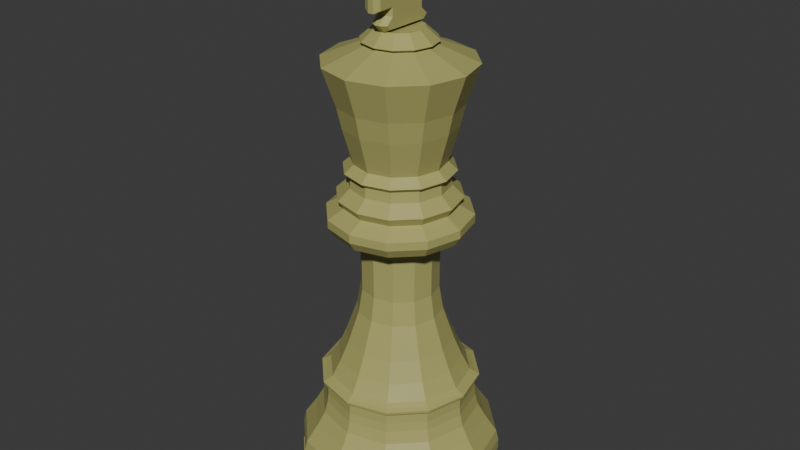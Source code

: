# Source: King_White.blend  (saved by Blender 5.0.119; exported with 4.5.12 LTS)
import bpy
from mathutils import Matrix  # noqa: F401  (used for matrix-valued properties, if any)

bpy.ops.wm.read_factory_settings(use_empty=True)
scene = bpy.context.scene
scene.name = 'Scene'

# ---- collections
col_collection = bpy.data.collections.new('Collection'); scene.collection.children.link(col_collection)

# ---- materials (node trees are filled in below, after node groups)
mat_white = bpy.data.materials.new('White')
mat_white.alpha_threshold = 0.0
mat_white.use_backface_culling_lightprobe_volume = False
mat_white.roughness = 0.5
mat_white.line_color = (0.0, 0.0, 0.0, 1.0)

# ---- material node trees
mat_white.use_nodes = True; mat_white.node_tree.nodes.clear()
_N = mat_white.node_tree.nodes; _L = mat_white.node_tree.links
n0 = _N.new('ShaderNodeOutputMaterial'); n0.name = 'Material Output'; n0.location = (200, 100)
n1 = _N.new('ShaderNodeBsdfPrincipled'); n1.name = 'Principled BSDF'; n1.location = (-200, 100)
n1.inputs[0].default_value = (0.4225, 0.4059, 0.1379, 1.0)
_L.new(n1.outputs[0], n0.inputs[0])
n0.is_active_output = True

# ---- world
world_world = bpy.data.worlds.new('World'); scene.world = world_world
world_world.use_nodes = True; world_world.node_tree.nodes.clear()
_N = world_world.node_tree.nodes; _L = world_world.node_tree.links
n0 = _N.new('ShaderNodeOutputWorld'); n0.name = 'World Output'; n0.location = (200, 100)
n1 = _N.new('ShaderNodeBackground'); n1.name = 'Background'; n1.location = (-200, 100)
n1.inputs[0].default_value = (0.05088, 0.05088, 0.05088, 1.0)
_L.new(n1.outputs[0], n0.inputs[0])
n0.is_active_output = True
world_world.color = (0.05088, 0.05088, 0.05088)
world_world.sun_shadow_jitter_overblur = 0.0

# ---- meshes
me_plane = bpy.data.meshes.new('Plane')
me_plane.from_pydata([(0.0, 0.0, 1.704), (0.0, 0.08302, 1.704), (0.0, 0.1283, 1.664), (0.0, 0.1132, 1.655), (0.0, 0.2566, 1.597), (0.0, 0.2113, 1.464), (0.0, 0.1943, 1.389), (0.0, 0.1585, 1.263), (0.0, 0.1906, 1.234), (0.0, 0.1698, 1.217), (0.0, 0.1736, 1.18), (0.0, 0.2151, 1.142), (0.0, 0.1962, 1.112), (0.0, 0.2509, 1.08), (0.0, 0.2509, 1.051), (0.0, 0.2283, 1.017), (0.0, 0.1434, 1.021), (0.0, 0.1585, 1.002), (0.0, 0.1459, 0.9865), (0.0, 0.138, 0.9534), (0.0, 0.1365, 0.8764), (0.0, 0.1365, 0.7962), (0.0, 0.1506, 0.7113), (0.0, 0.1915, 0.595), (0.0, 0.2214, 0.5258), (0.0, 0.2513, 0.4708), (0.0, 0.2701, 0.4597), (0.0, 0.2843, 0.4535), (0.0, 0.2827, 0.444), (0.0, 0.2686, 0.4314), (0.0, 0.2686, 0.3973), (0.0, 0.2723, 0.3655), (0.0, 0.2837, 0.323), (0.0, 0.3125, 0.2737), (0.0, 0.3535, 0.2138), (0.0, 0.3626, 0.1752), (0.0, 0.3633, 0.138), (0.0, 0.3474, 0.1153), (0.0, 0.3444, 0.0872), (0.0, 0.3671, 0.0872), (0.0, 0.3671, 0.01668), (0.0, 0.3444, 0.0), (0.0, 0.0, 0.0), (0.0, 0.0, 1.704), (-0.04151, 0.0719, 1.704), (-0.06415, 0.1111, 1.664), (-0.0566, 0.09804, 1.655), (-0.1283, 0.2222, 1.597), (-0.1057, 0.183, 1.464), (-0.09717, 0.1683, 1.389), (-0.07924, 0.1373, 1.263), (-0.09528, 0.165, 1.234), (-0.0849, 0.1471, 1.217), (-0.08679, 0.1503, 1.18), (-0.1075, 0.1863, 1.142), (-0.09811, 0.1699, 1.112), (-0.1255, 0.2173, 1.08), (-0.1255, 0.2173, 1.051), (-0.1141, 0.1977, 1.017), (-0.0717, 0.1242, 1.021), (-0.07924, 0.1373, 1.002), (-0.07296, 0.1264, 0.9865), (-0.06902, 0.1196, 0.9534), (-0.06824, 0.1182, 0.8764), (-0.06824, 0.1182, 0.7962), (-0.07531, 0.1304, 0.7113), (-0.09575, 0.1658, 0.595), (-0.1107, 0.1917, 0.5258), (-0.1256, 0.2176, 0.4708), (-0.1351, 0.2339, 0.4597), (-0.1421, 0.2462, 0.4535), (-0.1414, 0.2448, 0.444), (-0.1343, 0.2326, 0.4314), (-0.1343, 0.2326, 0.3973), (-0.1362, 0.2359, 0.3655), (-0.1419, 0.2457, 0.323), (-0.1563, 0.2707, 0.2737), (-0.1767, 0.3061, 0.2138), (-0.1813, 0.314, 0.1752), (-0.1817, 0.3147, 0.138), (-0.1737, 0.3009, 0.1153), (-0.1722, 0.2982, 0.0872), (-0.1836, 0.3179, 0.0872), (-0.1836, 0.3179, 0.01668), (-0.1722, 0.2982, 0.0), (0.0, 0.0, 0.0), (0.0, 0.0, 1.704), (-0.0719, 0.04151, 1.704), (-0.1111, 0.06415, 1.664), (-0.09804, 0.0566, 1.655), (-0.2222, 0.1283, 1.597), (-0.183, 0.1057, 1.464), (-0.1683, 0.09717, 1.389), (-0.1373, 0.07924, 1.263), (-0.165, 0.09528, 1.234), (-0.1471, 0.0849, 1.217), (-0.1503, 0.08679, 1.18), (-0.1863, 0.1075, 1.142), (-0.1699, 0.09811, 1.112), (-0.2173, 0.1255, 1.08), (-0.2173, 0.1255, 1.051), (-0.1977, 0.1141, 1.017), (-0.1242, 0.0717, 1.021), (-0.1373, 0.07924, 1.002), (-0.1264, 0.07296, 0.9865), (-0.1196, 0.06902, 0.9534), (-0.1182, 0.06824, 0.8764), (-0.1182, 0.06824, 0.7962), (-0.1304, 0.07531, 0.7113), (-0.1658, 0.09575, 0.595), (-0.1917, 0.1107, 0.5258), (-0.2176, 0.1256, 0.4708), (-0.2339, 0.1351, 0.4597), (-0.2462, 0.1421, 0.4535), (-0.2448, 0.1414, 0.444), (-0.2326, 0.1343, 0.4314), (-0.2326, 0.1343, 0.3973), (-0.2359, 0.1362, 0.3655), (-0.2457, 0.1419, 0.323), (-0.2707, 0.1563, 0.2737), (-0.3061, 0.1767, 0.2138), (-0.314, 0.1813, 0.1752), (-0.3147, 0.1817, 0.138), (-0.3009, 0.1737, 0.1153), (-0.2982, 0.1722, 0.0872), (-0.3179, 0.1836, 0.0872), (-0.3179, 0.1836, 0.01668), (-0.2982, 0.1722, 0.0), (0.0, 0.0, 0.0), (0.0, 0.0, 1.704), (-0.08302, 0.0, 1.704), (-0.1283, 0.0, 1.664), (-0.1132, 0.0, 1.655), (-0.2566, 5.96e-08, 1.597), (-0.2113, 5.96e-08, 1.464), (-0.1943, 5.96e-08, 1.389), (-0.1585, 0.0, 1.263), (-0.1906, 5.96e-08, 1.234), (-0.1698, 0.0, 1.217), (-0.1736, 5.96e-08, 1.18), (-0.2151, 5.96e-08, 1.142), (-0.1962, 0.0, 1.112), (-0.2509, 5.96e-08, 1.08), (-0.2509, 5.96e-08, 1.051), (-0.2283, 5.96e-08, 1.017), (-0.1434, 0.0, 1.021), (-0.1585, 0.0, 1.002), (-0.1459, 0.0, 0.9865), (-0.138, 0.0, 0.9534), (-0.1365, 0.0, 0.8764), (-0.1365, 0.0, 0.7962), (-0.1506, 0.0, 0.7113), (-0.1915, 0.0, 0.595), (-0.2214, 5.96e-08, 0.5258), (-0.2513, 5.96e-08, 0.4708), (-0.2701, 5.96e-08, 0.4597), (-0.2843, 5.96e-08, 0.4535), (-0.2827, 5.96e-08, 0.444), (-0.2686, 5.96e-08, 0.4314), (-0.2686, 5.96e-08, 0.3973), (-0.2723, 5.96e-08, 0.3655), (-0.2837, 5.96e-08, 0.323), (-0.3125, 5.96e-08, 0.2737), (-0.3535, 5.96e-08, 0.2138), (-0.3626, 5.96e-08, 0.1752), (-0.3633, 5.96e-08, 0.138), (-0.3474, 5.96e-08, 0.1153), (-0.3444, 5.96e-08, 0.0872), (-0.3671, 5.96e-08, 0.0872), (-0.3671, 5.96e-08, 0.01668), (-0.3444, 5.96e-08, 0.0), (0.0, 0.0, 0.0), (0.0, 0.0, 1.704), (-0.0719, -0.04151, 1.704), (-0.1111, -0.06415, 1.664), (-0.09804, -0.0566, 1.655), (-0.2222, -0.1283, 1.597), (-0.183, -0.1057, 1.464), (-0.1683, -0.09717, 1.389), (-0.1373, -0.07924, 1.263), (-0.165, -0.09528, 1.234), (-0.1471, -0.0849, 1.217), (-0.1503, -0.08679, 1.18), (-0.1863, -0.1075, 1.142), (-0.1699, -0.09811, 1.112), (-0.2173, -0.1255, 1.08), (-0.2173, -0.1255, 1.051), (-0.1977, -0.1141, 1.017), (-0.1242, -0.0717, 1.021), (-0.1373, -0.07924, 1.002), (-0.1264, -0.07296, 0.9865), (-0.1196, -0.06902, 0.9534), (-0.1182, -0.06824, 0.8764), (-0.1182, -0.06824, 0.7962), (-0.1304, -0.07531, 0.7113), (-0.1658, -0.09575, 0.595), (-0.1917, -0.1107, 0.5258), (-0.2176, -0.1256, 0.4708), (-0.2339, -0.1351, 0.4597), (-0.2462, -0.1421, 0.4535), (-0.2448, -0.1414, 0.444), (-0.2326, -0.1343, 0.4314), (-0.2326, -0.1343, 0.3973), (-0.2359, -0.1362, 0.3655), (-0.2457, -0.1419, 0.323), (-0.2707, -0.1563, 0.2737), (-0.3061, -0.1767, 0.2138), (-0.314, -0.1813, 0.1752), (-0.3147, -0.1817, 0.138), (-0.3009, -0.1737, 0.1153), (-0.2982, -0.1722, 0.0872), (-0.3179, -0.1836, 0.0872), (-0.3179, -0.1836, 0.01668), (-0.2982, -0.1722, 0.0), (0.0, 0.0, 0.0), (0.0, 0.0, 1.704), (-0.04151, -0.0719, 1.704), (-0.06415, -0.1111, 1.664), (-0.0566, -0.09804, 1.655), (-0.1283, -0.2222, 1.597), (-0.1057, -0.183, 1.464), (-0.09717, -0.1683, 1.389), (-0.07924, -0.1373, 1.263), (-0.09528, -0.165, 1.234), (-0.0849, -0.1471, 1.217), (-0.08679, -0.1503, 1.18), (-0.1075, -0.1863, 1.142), (-0.09811, -0.1699, 1.112), (-0.1255, -0.2173, 1.08), (-0.1255, -0.2173, 1.051), (-0.1141, -0.1977, 1.017), (-0.0717, -0.1242, 1.021), (-0.07924, -0.1373, 1.002), (-0.07296, -0.1264, 0.9865), (-0.06902, -0.1196, 0.9534), (-0.06824, -0.1182, 0.8764), (-0.06824, -0.1182, 0.7962), (-0.07531, -0.1304, 0.7113), (-0.09575, -0.1658, 0.595), (-0.1107, -0.1917, 0.5258), (-0.1256, -0.2176, 0.4708), (-0.1351, -0.2339, 0.4597), (-0.1421, -0.2462, 0.4535), (-0.1414, -0.2448, 0.444), (-0.1343, -0.2326, 0.4314), (-0.1343, -0.2326, 0.3973), (-0.1362, -0.2359, 0.3655), (-0.1419, -0.2457, 0.323), (-0.1563, -0.2707, 0.2737), (-0.1767, -0.3061, 0.2138), (-0.1813, -0.314, 0.1752), (-0.1817, -0.3147, 0.138), (-0.1737, -0.3009, 0.1153), (-0.1722, -0.2982, 0.0872), (-0.1836, -0.3179, 0.0872), (-0.1836, -0.3179, 0.01668), (-0.1722, -0.2982, 0.0), (0.0, 0.0, 0.0), (0.0, 0.0, 1.704), (-2.98e-08, -0.08302, 1.704), (-5.215e-08, -0.1283, 1.664), (-3.353e-08, -0.1132, 1.655), (-1.043e-07, -0.2566, 1.597), (-6.706e-08, -0.2113, 1.464), (-6.706e-08, -0.1943, 1.389), (-5.96e-08, -0.1585, 1.263), (-6.706e-08, -0.1906, 1.234), (-5.96e-08, -0.1698, 1.217), (-6.706e-08, -0.1736, 1.18), (-6.706e-08, -0.2151, 1.142), (-5.96e-08, -0.1962, 1.112), (-8.941e-08, -0.2509, 1.08), (-8.941e-08, -0.2509, 1.051), (-6.706e-08, -0.2283, 1.017), (-4.098e-08, -0.1434, 1.021), (-5.96e-08, -0.1585, 1.002), (-5.215e-08, -0.1459, 0.9865), (-4.098e-08, -0.138, 0.9534), (-4.47e-08, -0.1365, 0.8764), (-4.47e-08, -0.1365, 0.7962), (-5.215e-08, -0.1506, 0.7113), (-5.96e-08, -0.1915, 0.595), (-6.706e-08, -0.2214, 0.5258), (-8.196e-08, -0.2513, 0.4708), (-1.043e-07, -0.2701, 0.4597), (-8.941e-08, -0.2843, 0.4535), (-1.118e-07, -0.2827, 0.444), (-1.043e-07, -0.2686, 0.4314), (-1.043e-07, -0.2686, 0.3973), (-8.196e-08, -0.2723, 0.3655), (-8.196e-08, -0.2837, 0.323), (-1.043e-07, -0.3125, 0.2737), (-1.341e-07, -0.3535, 0.2138), (-1.341e-07, -0.3626, 0.1752), (-1.341e-07, -0.3633, 0.138), (-1.192e-07, -0.3474, 0.1153), (-1.341e-07, -0.3444, 0.0872), (-1.341e-07, -0.3671, 0.0872), (-1.341e-07, -0.3671, 0.01668), (-1.341e-07, -0.3444, 0.0), (0.0, 0.0, 0.0), (0.0, 0.0, 1.704), (0.04151, -0.0719, 1.704), (0.06415, -0.1111, 1.664), (0.0566, -0.09804, 1.655), (0.1283, -0.2222, 1.597), (0.1057, -0.183, 1.464), (0.09717, -0.1683, 1.389), (0.07924, -0.1373, 1.263), (0.09528, -0.165, 1.234), (0.0849, -0.1471, 1.217), (0.08679, -0.1503, 1.18), (0.1075, -0.1863, 1.142), (0.09811, -0.1699, 1.112), (0.1255, -0.2173, 1.08), (0.1255, -0.2173, 1.051), (0.1141, -0.1977, 1.017), (0.0717, -0.1242, 1.021), (0.07924, -0.1373, 1.002), (0.07295, -0.1264, 0.9865), (0.06902, -0.1196, 0.9534), (0.06824, -0.1182, 0.8764), (0.06824, -0.1182, 0.7962), (0.07531, -0.1304, 0.7113), (0.09575, -0.1658, 0.595), (0.1107, -0.1917, 0.5258), (0.1256, -0.2176, 0.4708), (0.1351, -0.2339, 0.4597), (0.1421, -0.2462, 0.4535), (0.1414, -0.2448, 0.444), (0.1343, -0.2326, 0.4314), (0.1343, -0.2326, 0.3973), (0.1362, -0.2359, 0.3655), (0.1419, -0.2457, 0.323), (0.1563, -0.2707, 0.2737), (0.1767, -0.3061, 0.2138), (0.1813, -0.314, 0.1752), (0.1817, -0.3147, 0.138), (0.1737, -0.3009, 0.1153), (0.1722, -0.2982, 0.0872), (0.1836, -0.3179, 0.0872), (0.1836, -0.3179, 0.01668), (0.1722, -0.2982, 0.0), (0.0, 0.0, 0.0), (0.0, 0.0, 1.704), (0.0719, -0.04151, 1.704), (0.1111, -0.06415, 1.664), (0.09804, -0.0566, 1.655), (0.2222, -0.1283, 1.597), (0.183, -0.1057, 1.464), (0.1683, -0.09717, 1.389), (0.1373, -0.07924, 1.263), (0.165, -0.09528, 1.234), (0.1471, -0.0849, 1.217), (0.1503, -0.08679, 1.18), (0.1863, -0.1075, 1.142), (0.1699, -0.09811, 1.112), (0.2173, -0.1255, 1.08), (0.2173, -0.1255, 1.051), (0.1977, -0.1141, 1.017), (0.1242, -0.0717, 1.021), (0.1373, -0.07924, 1.002), (0.1264, -0.07296, 0.9865), (0.1196, -0.06902, 0.9534), (0.1182, -0.06824, 0.8764), (0.1182, -0.06824, 0.7962), (0.1304, -0.07531, 0.7113), (0.1658, -0.09575, 0.595), (0.1917, -0.1107, 0.5258), (0.2176, -0.1256, 0.4708), (0.2339, -0.1351, 0.4597), (0.2462, -0.1421, 0.4535), (0.2448, -0.1414, 0.444), (0.2326, -0.1343, 0.4314), (0.2326, -0.1343, 0.3973), (0.2359, -0.1362, 0.3655), (0.2457, -0.1419, 0.323), (0.2707, -0.1563, 0.2737), (0.3061, -0.1767, 0.2138), (0.314, -0.1813, 0.1752), (0.3147, -0.1817, 0.138), (0.3009, -0.1737, 0.1153), (0.2982, -0.1722, 0.0872), (0.3179, -0.1836, 0.0872), (0.3179, -0.1836, 0.01668), (0.2982, -0.1722, 0.0), (0.0, 0.0, 0.0), (0.0, 0.0, 1.704), (0.08302, -5.96e-08, 1.704), (0.1283, -5.96e-08, 1.664), (0.1132, -5.96e-08, 1.655), (0.2566, -1.192e-07, 1.597), (0.2113, -1.192e-07, 1.464), (0.1943, -1.192e-07, 1.389), (0.1585, -1.192e-07, 1.263), (0.1906, -1.192e-07, 1.234), (0.1698, -1.192e-07, 1.217), (0.1736, -1.192e-07, 1.18), (0.2151, -1.192e-07, 1.142), (0.1962, -1.192e-07, 1.112), (0.2509, -1.192e-07, 1.08), (0.2509, -1.192e-07, 1.051), (0.2283, -1.192e-07, 1.017), (0.1434, -5.96e-08, 1.021), (0.1585, -1.192e-07, 1.002), (0.1459, -5.96e-08, 0.9865), (0.138, -5.96e-08, 0.9534), (0.1365, -5.96e-08, 0.8764), (0.1365, -5.96e-08, 0.7962), (0.1506, -5.96e-08, 0.7113), (0.1915, -1.192e-07, 0.595), (0.2214, -1.192e-07, 0.5258), (0.2513, -1.192e-07, 0.4708), (0.2701, -1.788e-07, 0.4597), (0.2843, -1.192e-07, 0.4535), (0.2827, -1.192e-07, 0.444), (0.2686, -1.192e-07, 0.4314), (0.2686, -1.192e-07, 0.3973), (0.2723, -1.192e-07, 0.3655), (0.2837, -1.192e-07, 0.323), (0.3125, -1.788e-07, 0.2737), (0.3535, -1.788e-07, 0.2138), (0.3626, -2.384e-07, 0.1752), (0.3633, -1.788e-07, 0.138), (0.3474, -1.788e-07, 0.1153), (0.3444, -1.788e-07, 0.0872), (0.3671, -2.384e-07, 0.0872), (0.3671, -2.384e-07, 0.01668), (0.3444, -1.788e-07, 0.0), (0.0, 0.0, 0.0), (0.0, 0.0, 1.704), (0.0719, 0.04151, 1.704), (0.1111, 0.06415, 1.664), (0.09804, 0.0566, 1.655), (0.2222, 0.1283, 1.597), (0.183, 0.1057, 1.464), (0.1683, 0.09717, 1.389), (0.1373, 0.07924, 1.263), (0.165, 0.09528, 1.234), (0.1471, 0.0849, 1.217), (0.1503, 0.08679, 1.18), (0.1863, 0.1075, 1.142), (0.1699, 0.09811, 1.112), (0.2173, 0.1255, 1.08), (0.2173, 0.1255, 1.051), (0.1977, 0.1141, 1.017), (0.1242, 0.0717, 1.021), (0.1373, 0.07924, 1.002), (0.1264, 0.07295, 0.9865), (0.1196, 0.06902, 0.9534), (0.1182, 0.06824, 0.8764), (0.1182, 0.06824, 0.7962), (0.1304, 0.07531, 0.7113), (0.1658, 0.09575, 0.595), (0.1917, 0.1107, 0.5258), (0.2176, 0.1256, 0.4708), (0.2339, 0.1351, 0.4597), (0.2462, 0.1421, 0.4535), (0.2448, 0.1414, 0.444), (0.2326, 0.1343, 0.4314), (0.2326, 0.1343, 0.3973), (0.2359, 0.1362, 0.3655), (0.2457, 0.1419, 0.323), (0.2707, 0.1563, 0.2737), (0.3061, 0.1767, 0.2138), (0.314, 0.1813, 0.1752), (0.3147, 0.1817, 0.138), (0.3009, 0.1737, 0.1153), (0.2982, 0.1722, 0.0872), (0.3179, 0.1836, 0.0872), (0.3179, 0.1836, 0.01668), (0.2982, 0.1722, 0.0), (0.0, 0.0, 0.0), (0.0, 0.0, 1.704), (0.04151, 0.0719, 1.704), (0.06415, 0.1111, 1.664), (0.0566, 0.09804, 1.655), (0.1283, 0.2222, 1.597), (0.1057, 0.183, 1.464), (0.09717, 0.1683, 1.389), (0.07924, 0.1373, 1.263), (0.09528, 0.165, 1.234), (0.0849, 0.1471, 1.217), (0.08679, 0.1503, 1.18), (0.1075, 0.1863, 1.142), (0.09811, 0.1699, 1.112), (0.1255, 0.2173, 1.08), (0.1255, 0.2173, 1.051), (0.1141, 0.1977, 1.017), (0.0717, 0.1242, 1.021), (0.07924, 0.1373, 1.002), (0.07296, 0.1264, 0.9865), (0.06902, 0.1196, 0.9534), (0.06824, 0.1182, 0.8764), (0.06824, 0.1182, 0.7962), (0.07531, 0.1304, 0.7113), (0.09575, 0.1658, 0.595), (0.1107, 0.1917, 0.5258), (0.1256, 0.2176, 0.4708), (0.1351, 0.2339, 0.4597), (0.1421, 0.2462, 0.4535), (0.1414, 0.2448, 0.444), (0.1343, 0.2326, 0.4314), (0.1343, 0.2326, 0.3973), (0.1362, 0.2359, 0.3655), (0.1419, 0.2457, 0.323), (0.1563, 0.2707, 0.2737), (0.1767, 0.3061, 0.2138), (0.1813, 0.314, 0.1752), (0.1817, 0.3147, 0.138), (0.1737, 0.3009, 0.1153), (0.1722, 0.2982, 0.0872), (0.1836, 0.3179, 0.0872), (0.1836, 0.3179, 0.01668), (0.1722, 0.2982, 0.0), (0.0, 0.0, 0.0), (0.03, 0.07376, 1.888), (0.03, 0.04436, 1.902), (-0.03, 0.07376, 1.888), (-0.03, 0.04436, 1.902), (0.009652, 0.07858, 1.771), (0.03, 0.06823, 1.782), (0.009652, 0.07858, 1.755), (0.03, 0.06823, 1.751), (0.009652, 0.1083, 1.729), (0.03, 0.09314, 1.729), (0.009652, 0.08302, 1.704), (0.03, 0.07873, 1.714), (0.03, 0.1238, 1.782), (0.009652, 0.1342, 1.771), (0.009652, 0.1342, 1.888), (0.03, 0.1238, 1.888), (0.03, 0.05904, 1.903), (0.009652, 0.07463, 1.904), (0.03, 0.07954, 1.923), (0.009652, 0.0878, 1.916), (0.03, 0.08948, 1.94), (0.009652, 0.09833, 1.935), (0.03, 0.09622, 1.951), (0.009652, 0.1062, 1.947), (0.03, 0.09799, 1.966), (0.009652, 0.1084, 1.966), (0.03, 0.0967, 1.975), (0.009652, 0.1067, 1.979), (0.03, 0.09095, 1.985), (0.009652, 0.09921, 1.992), (0.03, 0.07226, 2.003), (0.009652, 0.07814, 2.012), (0.03, 0.05062, 2.013), (0.009652, 0.05401, 2.023), (0.03, 0.02377, 2.02), (0.009652, 0.0268, 2.03), (0.03, 0.009231, 2.025), (0.009652, 0.01145, 2.035), (0.009652, -0.0008408, 2.036), (0.03, -0.0008408, 2.026), (0.03, -0.0008408, 1.714), (0.009652, -0.0008408, 1.704), (-0.03, 0.06823, 1.782), (-0.009652, 0.07858, 1.771), (-0.03, 0.06823, 1.751), (-0.009652, 0.07858, 1.755), (-0.03, 0.09314, 1.729), (-0.009652, 0.1083, 1.729), (-0.03, 0.07873, 1.714), (-0.009652, 0.08302, 1.704), (-0.009652, 0.1342, 1.771), (-0.03, 0.1238, 1.782), (-0.03, 0.1238, 1.888), (-0.009652, 0.1342, 1.888), (-0.009652, 0.07463, 1.904), (-0.03, 0.05904, 1.903), (-0.009652, 0.0878, 1.916), (-0.03, 0.07954, 1.923), (-0.009652, 0.09833, 1.935), (-0.03, 0.08948, 1.94), (-0.009652, 0.1062, 1.947), (-0.03, 0.09622, 1.951), (-0.009652, 0.1084, 1.966), (-0.03, 0.09799, 1.966), (-0.009652, 0.1067, 1.979), (-0.03, 0.0967, 1.975), (-0.009652, 0.09921, 1.992), (-0.03, 0.09095, 1.985), (-0.009652, 0.07814, 2.012), (-0.03, 0.07226, 2.003), (-0.009652, 0.05401, 2.023), (-0.03, 0.05062, 2.013), (-0.009652, 0.0268, 2.03), (-0.03, 0.02377, 2.02), (-0.009652, 0.01145, 2.035), (-0.03, 0.009231, 2.025), (-0.03, -0.0008408, 2.026), (-0.009652, -0.0008408, 2.036), (-0.009652, -0.0008408, 1.704), (-0.03, -0.0008408, 1.714), (0.03, -0.07544, 1.888), (0.03, -0.04604, 1.902), (-0.03, -0.07544, 1.888), (-0.03, -0.04604, 1.902), (0.009652, -0.08026, 1.771), (0.03, -0.06992, 1.782), (0.009652, -0.08026, 1.755), (0.03, -0.06992, 1.751), (0.009652, -0.11, 1.729), (0.03, -0.09482, 1.729), (0.009652, -0.0847, 1.704), (0.03, -0.08041, 1.714), (0.03, -0.1255, 1.782), (0.009652, -0.1359, 1.771), (0.009652, -0.1359, 1.888), (0.03, -0.1255, 1.888), (0.03, -0.06072, 1.903), (0.009652, -0.07631, 1.904), (0.03, -0.08123, 1.923), (0.009652, -0.08948, 1.916), (0.03, -0.09116, 1.94), (0.009652, -0.1, 1.935), (0.03, -0.0979, 1.951), (0.009652, -0.1079, 1.947), (0.03, -0.09967, 1.966), (0.009652, -0.1101, 1.966), (0.03, -0.09838, 1.975), (0.009652, -0.1083, 1.979), (0.03, -0.09263, 1.985), (0.009652, -0.1009, 1.992), (0.03, -0.07394, 2.003), (0.009652, -0.07983, 2.012), (0.03, -0.0523, 2.013), (0.009652, -0.05569, 2.023), (0.03, -0.02546, 2.02), (0.009652, -0.02849, 2.03), (0.03, -0.01091, 2.025), (0.009652, -0.01313, 2.035), (-0.03, -0.06992, 1.782), (-0.009652, -0.08026, 1.771), (-0.03, -0.06992, 1.751), (-0.009652, -0.08026, 1.755), (-0.03, -0.09482, 1.729), (-0.009652, -0.11, 1.729), (-0.03, -0.08041, 1.714), (-0.009652, -0.0847, 1.704), (-0.009652, -0.1359, 1.771), (-0.03, -0.1255, 1.782), (-0.03, -0.1255, 1.888), (-0.009652, -0.1359, 1.888), (-0.009652, -0.07631, 1.904), (-0.03, -0.06072, 1.903), (-0.009652, -0.08948, 1.916), (-0.03, -0.08123, 1.923), (-0.009652, -0.1, 1.935), (-0.03, -0.09116, 1.94), (-0.009652, -0.1079, 1.947), (-0.03, -0.0979, 1.951), (-0.009652, -0.1101, 1.966), (-0.03, -0.09967, 1.966), (-0.009652, -0.1083, 1.979), (-0.03, -0.09838, 1.975), (-0.009652, -0.1009, 1.992), (-0.03, -0.09263, 1.985), (-0.009652, -0.07983, 2.012), (-0.03, -0.07394, 2.003), (-0.009652, -0.05569, 2.023), (-0.03, -0.0523, 2.013), (-0.009652, -0.02849, 2.03), (-0.03, -0.02546, 2.02), (-0.009652, -0.01313, 2.035), (-0.03, -0.01091, 2.025)], [], [(2, 3, 46, 45), (29, 30, 73, 72), (16, 17, 60, 59), (3, 4, 47, 46), (30, 31, 74, 73), (17, 18, 61, 60), (4, 5, 48, 47), (31, 32, 75, 74), (18, 19, 62, 61), (5, 6, 49, 48), (32, 33, 76, 75), (19, 20, 63, 62), (6, 7, 50, 49), (33, 34, 77, 76), (20, 21, 64, 63), (7, 8, 51, 50), (34, 35, 78, 77), (21, 22, 65, 64), (8, 9, 52, 51), (35, 36, 79, 78), (22, 23, 66, 65), (9, 10, 53, 52), (36, 37, 80, 79), (23, 24, 67, 66), (10, 11, 54, 53), (37, 38, 81, 80), (24, 25, 68, 67), (11, 12, 55, 54), (38, 39, 82, 81), (25, 26, 69, 68), (12, 13, 56, 55), (39, 40, 83, 82), (26, 27, 70, 69), (13, 14, 57, 56), (40, 41, 84, 83), (0, 1, 44, 43), (27, 28, 71, 70), (14, 15, 58, 57), (41, 42, 85, 84), (1, 2, 45, 44), (28, 29, 72, 71), (15, 16, 59, 58), (43, 44, 87, 86), (70, 71, 114, 113), (57, 58, 101, 100), (84, 85, 128, 127), (44, 45, 88, 87), (71, 72, 115, 114), (58, 59, 102, 101), (45, 46, 89, 88), (72, 73, 116, 115), (59, 60, 103, 102), (46, 47, 90, 89), (73, 74, 117, 116), (60, 61, 104, 103), (47, 48, 91, 90), (74, 75, 118, 117), (61, 62, 105, 104), (48, 49, 92, 91), (75, 76, 119, 118), (62, 63, 106, 105), (49, 50, 93, 92), (76, 77, 120, 119), (63, 64, 107, 106), (50, 51, 94, 93), (77, 78, 121, 120), (64, 65, 108, 107), (51, 52, 95, 94), (78, 79, 122, 121), (65, 66, 109, 108), (52, 53, 96, 95), (79, 80, 123, 122), (66, 67, 110, 109), (53, 54, 97, 96), (80, 81, 124, 123), (67, 68, 111, 110), (54, 55, 98, 97), (81, 82, 125, 124), (68, 69, 112, 111), (55, 56, 99, 98), (82, 83, 126, 125), (69, 70, 113, 112), (56, 57, 100, 99), (83, 84, 127, 126), (95, 96, 139, 138), (122, 123, 166, 165), (109, 110, 153, 152), (96, 97, 140, 139), (123, 124, 167, 166), (110, 111, 154, 153), (97, 98, 141, 140), (124, 125, 168, 167), (111, 112, 155, 154), (98, 99, 142, 141), (125, 126, 169, 168), (112, 113, 156, 155), (99, 100, 143, 142), (126, 127, 170, 169), (86, 87, 130, 129), (113, 114, 157, 156), (100, 101, 144, 143), (127, 128, 171, 170), (87, 88, 131, 130), (114, 115, 158, 157), (101, 102, 145, 144), (88, 89, 132, 131), (115, 116, 159, 158), (102, 103, 146, 145), (89, 90, 133, 132), (116, 117, 160, 159), (103, 104, 147, 146), (90, 91, 134, 133), (117, 118, 161, 160), (104, 105, 148, 147), (91, 92, 135, 134), (118, 119, 162, 161), (105, 106, 149, 148), (92, 93, 136, 135), (119, 120, 163, 162), (106, 107, 150, 149), (93, 94, 137, 136), (120, 121, 164, 163), (107, 108, 151, 150), (94, 95, 138, 137), (121, 122, 165, 164), (108, 109, 152, 151), (160, 161, 204, 203), (147, 148, 191, 190), (134, 135, 178, 177), (161, 162, 205, 204), (148, 149, 192, 191), (135, 136, 179, 178), (162, 163, 206, 205), (149, 150, 193, 192), (136, 137, 180, 179), (163, 164, 207, 206), (150, 151, 194, 193), (137, 138, 181, 180), (164, 165, 208, 207), (151, 152, 195, 194), (138, 139, 182, 181), (165, 166, 209, 208), (152, 153, 196, 195), (139, 140, 183, 182), (166, 167, 210, 209), (153, 154, 197, 196), (140, 141, 184, 183), (167, 168, 211, 210), (154, 155, 198, 197), (141, 142, 185, 184), (168, 169, 212, 211), (155, 156, 199, 198), (142, 143, 186, 185), (169, 170, 213, 212), (129, 130, 173, 172), (156, 157, 200, 199), (143, 144, 187, 186), (170, 171, 214, 213), (130, 131, 174, 173), (157, 158, 201, 200), (144, 145, 188, 187), (131, 132, 175, 174), (158, 159, 202, 201), (145, 146, 189, 188), (132, 133, 176, 175), (159, 160, 203, 202), (146, 147, 190, 189), (133, 134, 177, 176), (185, 186, 229, 228), (212, 213, 256, 255), (172, 173, 216, 215), (199, 200, 243, 242), (186, 187, 230, 229), (213, 214, 257, 256), (173, 174, 217, 216), (200, 201, 244, 243), (187, 188, 231, 230), (174, 175, 218, 217), (201, 202, 245, 244), (188, 189, 232, 231), (175, 176, 219, 218), (202, 203, 246, 245), (189, 190, 233, 232), (176, 177, 220, 219), (203, 204, 247, 246), (190, 191, 234, 233), (177, 178, 221, 220), (204, 205, 248, 247), (191, 192, 235, 234), (178, 179, 222, 221), (205, 206, 249, 248), (192, 193, 236, 235), (179, 180, 223, 222), (206, 207, 250, 249), (193, 194, 237, 236), (180, 181, 224, 223), (207, 208, 251, 250), (194, 195, 238, 237), (181, 182, 225, 224), (208, 209, 252, 251), (195, 196, 239, 238), (182, 183, 226, 225), (209, 210, 253, 252), (196, 197, 240, 239), (183, 184, 227, 226), (210, 211, 254, 253), (197, 198, 241, 240), (184, 185, 228, 227), (211, 212, 255, 254), (198, 199, 242, 241), (237, 238, 281, 280), (224, 225, 268, 267), (251, 252, 295, 294), (238, 239, 282, 281), (225, 226, 269, 268), (252, 253, 296, 295), (239, 240, 283, 282), (226, 227, 270, 269), (253, 254, 297, 296), (240, 241, 284, 283), (227, 228, 271, 270), (254, 255, 298, 297), (241, 242, 285, 284), (228, 229, 272, 271), (255, 256, 299, 298), (215, 216, 259, 258), (242, 243, 286, 285), (229, 230, 273, 272), (256, 257, 300, 299), (216, 217, 260, 259), (243, 244, 287, 286), (230, 231, 274, 273), (217, 218, 261, 260), (244, 245, 288, 287), (231, 232, 275, 274), (218, 219, 262, 261), (245, 246, 289, 288), (232, 233, 276, 275), (219, 220, 263, 262), (246, 247, 290, 289), (233, 234, 277, 276), (220, 221, 264, 263), (247, 248, 291, 290), (234, 235, 278, 277), (221, 222, 265, 264), (248, 249, 292, 291), (235, 236, 279, 278), (222, 223, 266, 265), (249, 250, 293, 292), (236, 237, 280, 279), (223, 224, 267, 266), (250, 251, 294, 293), (262, 263, 306, 305), (289, 290, 333, 332), (276, 277, 320, 319), (263, 264, 307, 306), (290, 291, 334, 333), (277, 278, 321, 320), (264, 265, 308, 307), (291, 292, 335, 334), (278, 279, 322, 321), (265, 266, 309, 308), (292, 293, 336, 335), (279, 280, 323, 322), (266, 267, 310, 309), (293, 294, 337, 336), (280, 281, 324, 323), (267, 268, 311, 310), (294, 295, 338, 337), (281, 282, 325, 324), (268, 269, 312, 311), (295, 296, 339, 338), (282, 283, 326, 325), (269, 270, 313, 312), (296, 297, 340, 339), (283, 284, 327, 326), (270, 271, 314, 313), (297, 298, 341, 340), (284, 285, 328, 327), (271, 272, 315, 314), (298, 299, 342, 341), (258, 259, 302, 301), (285, 286, 329, 328), (272, 273, 316, 315), (299, 300, 343, 342), (259, 260, 303, 302), (286, 287, 330, 329), (273, 274, 317, 316), (260, 261, 304, 303), (287, 288, 331, 330), (274, 275, 318, 317), (261, 262, 305, 304), (288, 289, 332, 331), (275, 276, 319, 318), (327, 328, 371, 370), (314, 315, 358, 357), (341, 342, 385, 384), (301, 302, 345, 344), (328, 329, 372, 371), (315, 316, 359, 358), (342, 343, 386, 385), (302, 303, 346, 345), (329, 330, 373, 372), (316, 317, 360, 359), (303, 304, 347, 346), (330, 331, 374, 373), (317, 318, 361, 360), (304, 305, 348, 347), (331, 332, 375, 374), (318, 319, 362, 361), (305, 306, 349, 348), (332, 333, 376, 375), (319, 320, 363, 362), (306, 307, 350, 349), (333, 334, 377, 376), (320, 321, 364, 363), (307, 308, 351, 350), (334, 335, 378, 377), (321, 322, 365, 364), (308, 309, 352, 351), (335, 336, 379, 378), (322, 323, 366, 365), (309, 310, 353, 352), (336, 337, 380, 379), (323, 324, 367, 366), (310, 311, 354, 353), (337, 338, 381, 380), (324, 325, 368, 367), (311, 312, 355, 354), (338, 339, 382, 381), (325, 326, 369, 368), (312, 313, 356, 355), (339, 340, 383, 382), (326, 327, 370, 369), (313, 314, 357, 356), (340, 341, 384, 383), (352, 353, 396, 395), (379, 380, 423, 422), (366, 367, 410, 409), (353, 354, 397, 396), (380, 381, 424, 423), (367, 368, 411, 410), (354, 355, 398, 397), (381, 382, 425, 424), (368, 369, 412, 411), (355, 356, 399, 398), (382, 383, 426, 425), (369, 370, 413, 412), (356, 357, 400, 399), (383, 384, 427, 426), (370, 371, 414, 413), (357, 358, 401, 400), (384, 385, 428, 427), (344, 345, 388, 387), (371, 372, 415, 414), (358, 359, 402, 401), (385, 386, 429, 428), (345, 346, 389, 388), (372, 373, 416, 415), (359, 360, 403, 402), (346, 347, 390, 389), (373, 374, 417, 416), (360, 361, 404, 403), (347, 348, 391, 390), (374, 375, 418, 417), (361, 362, 405, 404), (348, 349, 392, 391), (375, 376, 419, 418), (362, 363, 406, 405), (349, 350, 393, 392), (376, 377, 420, 419), (363, 364, 407, 406), (350, 351, 394, 393), (377, 378, 421, 420), (364, 365, 408, 407), (351, 352, 395, 394), (378, 379, 422, 421), (365, 366, 409, 408), (404, 405, 448, 447), (391, 392, 435, 434), (418, 419, 462, 461), (405, 406, 449, 448), (392, 393, 436, 435), (419, 420, 463, 462), (406, 407, 450, 449), (393, 394, 437, 436), (420, 421, 464, 463), (407, 408, 451, 450), (394, 395, 438, 437), (421, 422, 465, 464), (408, 409, 452, 451), (395, 396, 439, 438), (422, 423, 466, 465), (409, 410, 453, 452), (396, 397, 440, 439), (423, 424, 467, 466), (410, 411, 454, 453), (397, 398, 441, 440), (424, 425, 468, 467), (411, 412, 455, 454), (398, 399, 442, 441), (425, 426, 469, 468), (412, 413, 456, 455), (399, 400, 443, 442), (426, 427, 470, 469), (413, 414, 457, 456), (400, 401, 444, 443), (427, 428, 471, 470), (387, 388, 431, 430), (414, 415, 458, 457), (401, 402, 445, 444), (428, 429, 472, 471), (388, 389, 432, 431), (415, 416, 459, 458), (402, 403, 446, 445), (389, 390, 433, 432), (416, 417, 460, 459), (403, 404, 447, 446), (390, 391, 434, 433), (417, 418, 461, 460), (469, 470, 513, 512), (456, 457, 500, 499), (443, 444, 487, 486), (470, 471, 514, 513), (430, 431, 474, 473), (457, 458, 501, 500), (444, 445, 488, 487), (471, 472, 515, 514), (431, 432, 475, 474), (458, 459, 502, 501), (445, 446, 489, 488), (432, 433, 476, 475), (459, 460, 503, 502), (446, 447, 490, 489), (433, 434, 477, 476), (460, 461, 504, 503), (447, 448, 491, 490), (434, 435, 478, 477), (461, 462, 505, 504), (448, 449, 492, 491), (435, 436, 479, 478), (462, 463, 506, 505), (449, 450, 493, 492), (436, 437, 480, 479), (463, 464, 507, 506), (450, 451, 494, 493), (437, 438, 481, 480), (464, 465, 508, 507), (451, 452, 495, 494), (438, 439, 482, 481), (465, 466, 509, 508), (452, 453, 496, 495), (439, 440, 483, 482), (466, 467, 510, 509), (453, 454, 497, 496), (440, 441, 484, 483), (467, 468, 511, 510), (454, 455, 498, 497), (441, 442, 485, 484), (468, 469, 512, 511), (455, 456, 499, 498), (442, 443, 486, 485), (494, 495, 22, 21), (481, 482, 9, 8), (508, 509, 36, 35), (495, 496, 23, 22), (482, 483, 10, 9), (509, 510, 37, 36), (496, 497, 24, 23), (483, 484, 11, 10), (510, 511, 38, 37), (497, 498, 25, 24), (484, 485, 12, 11), (511, 512, 39, 38), (498, 499, 26, 25), (485, 486, 13, 12), (512, 513, 40, 39), (499, 500, 27, 26), (486, 487, 14, 13), (513, 514, 41, 40), (473, 474, 1, 0), (500, 501, 28, 27), (487, 488, 15, 14), (514, 515, 42, 41), (474, 475, 2, 1), (501, 502, 29, 28), (488, 489, 16, 15), (475, 476, 3, 2), (502, 503, 30, 29), (489, 490, 17, 16), (476, 477, 4, 3), (503, 504, 31, 30), (490, 491, 18, 17), (477, 478, 5, 4), (504, 505, 32, 31), (491, 492, 19, 18), (478, 479, 6, 5), (505, 506, 33, 32), (492, 493, 20, 19), (479, 480, 7, 6), (506, 507, 34, 33), (493, 494, 21, 20), (480, 481, 8, 7), (507, 508, 35, 34), (516, 517, 519, 518), (521, 528, 529, 520), (523, 521, 520, 522), (525, 523, 522, 524), (527, 525, 524, 526), (528, 531, 530, 529), (532, 534, 535, 533), (534, 536, 537, 535), (536, 538, 539, 537), (538, 540, 541, 539), (540, 542, 543, 541), (542, 544, 545, 543), (544, 546, 547, 545), (546, 548, 549, 547), (548, 550, 551, 549), (550, 552, 553, 551), (552, 555, 554, 553), (556, 527, 526, 557), (559, 566, 567, 558), (561, 559, 558, 560), (563, 561, 560, 562), (565, 563, 562, 564), (566, 569, 568, 567), (570, 572, 573, 571), (572, 574, 575, 573), (574, 576, 577, 575), (576, 578, 579, 577), (578, 580, 581, 579), (580, 582, 583, 581), (582, 584, 585, 583), (584, 586, 587, 585), (586, 588, 589, 587), (588, 590, 591, 589), (590, 593, 592, 591), (594, 565, 564, 595), (521, 523, 525, 527, 556, 555, 552, 550, 548, 546, 544, 542, 540, 538, 536, 534, 532, 517, 516, 531, 528), (522, 520, 559, 561), (520, 529, 566, 559), (524, 522, 561, 563), (526, 524, 563, 565), (557, 526, 565, 594), (529, 530, 569, 566), (530, 531, 516, 518, 568, 569), (533, 535, 572, 570), (517, 532, 533, 570, 571, 519), (535, 537, 574, 572), (537, 539, 576, 574), (539, 541, 578, 576), (541, 543, 580, 578), (543, 545, 582, 580), (545, 547, 584, 582), (547, 549, 586, 584), (549, 551, 588, 586), (551, 553, 590, 588), (553, 554, 593, 590), (558, 567, 568, 518, 519, 571, 573, 575, 577, 579, 581, 583, 585, 587, 589, 591, 592, 595, 564, 562, 560), (596, 598, 599, 597), (601, 600, 609, 608), (603, 602, 600, 601), (605, 604, 602, 603), (607, 606, 604, 605), (608, 609, 610, 611), (612, 613, 615, 614), (614, 615, 617, 616), (616, 617, 619, 618), (618, 619, 621, 620), (620, 621, 623, 622), (622, 623, 625, 624), (624, 625, 627, 626), (626, 627, 629, 628), (628, 629, 631, 630), (630, 631, 633, 632), (632, 633, 554, 555), (556, 557, 606, 607), (635, 634, 643, 642), (637, 636, 634, 635), (639, 638, 636, 637), (641, 640, 638, 639), (642, 643, 644, 645), (646, 647, 649, 648), (648, 649, 651, 650), (650, 651, 653, 652), (652, 653, 655, 654), (654, 655, 657, 656), (656, 657, 659, 658), (658, 659, 661, 660), (660, 661, 663, 662), (662, 663, 665, 664), (664, 665, 667, 666), (666, 667, 592, 593), (594, 595, 640, 641), (601, 608, 611, 596, 597, 612, 614, 616, 618, 620, 622, 624, 626, 628, 630, 632, 555, 556, 607, 605, 603), (602, 637, 635, 600), (600, 635, 642, 609), (604, 639, 637, 602), (606, 641, 639, 604), (557, 594, 641, 606), (609, 642, 645, 610), (610, 645, 644, 598, 596, 611), (613, 646, 648, 615), (597, 599, 647, 646, 613, 612), (615, 648, 650, 617), (617, 650, 652, 619), (619, 652, 654, 621), (621, 654, 656, 623), (623, 656, 658, 625), (625, 658, 660, 627), (627, 660, 662, 629), (629, 662, 664, 631), (631, 664, 666, 633), (633, 666, 593, 554), (634, 636, 638, 640, 595, 592, 667, 665, 663, 661, 659, 657, 655, 653, 651, 649, 647, 599, 598, 644, 643)])
_uv = me_plane.uv_layers.new(name='UVMap')
_uv.uv.foreach_set('vector', [0.0, 0.0, 0.0, 0.0, 0.0, 0.0, 0.0, 0.0, 0.0, 0.0, 0.0, 0.0, 0.0, 0.0, 0.0, 0.0, 0.0, 0.0, 0.0, 0.0, 0.0, 0.0, 0.0, 0.0, 0.0, 0.0, 0.0, 0.0, 0.0, 0.0, 0.0, 0.0, 0.0, 0.0, 0.0, 0.0, 0.0, 0.0, 0.0, 0.0, 0.0, 0.0, 0.0, 0.0, 0.0, 0.0, 0.0, 0.0, 0.0, 0.0, 0.0, 0.0, 0.0, 0.0, 0.0, 0.0, 0.0, 0.0, 0.0, 0.0, 0.0, 0.0, 0.0, 0.0, 0.0, 0.0, 0.0, 0.0, 0.0, 0.0, 0.0, 0.0, 0.0, 0.0, 0.0, 0.0, 0.0, 0.0, 0.0, 0.0, 0.0, 0.0, 0.0, 0.0, 0.0, 0.0, 0.0, 0.0, 0.0, 0.0, 0.0, 0.0, 0.0, 0.0, 0.0, 0.0, 0.0, 0.0, 0.0, 0.0, 0.0, 0.0, 0.0, 0.0, 0.0, 0.0, 0.0, 0.0, 0.0, 0.0, 0.0, 0.0, 0.0, 0.0, 0.0, 0.0, 0.0, 0.0, 0.0, 0.0, 0.0, 0.0, 0.0, 0.0, 0.0, 0.0, 0.0, 0.0, 0.0, 0.0, 0.0, 0.0, 0.0, 0.0, 0.0, 0.0, 0.0, 0.0, 0.0, 0.0, 0.0, 0.0, 0.0, 0.0, 0.0, 0.0, 0.0, 0.0, 0.0, 0.0, 0.0, 0.0, 0.0, 0.0, 0.0, 0.0, 0.0, 0.0, 0.0, 0.0, 0.0, 0.0, 0.0, 0.0, 0.0, 0.0, 0.0, 0.0, 0.0, 0.0, 0.0, 0.0, 0.0, 0.0, 0.0, 0.0, 0.0, 0.0, 0.0, 0.0, 0.0, 0.0, 0.0, 0.0, 0.0, 0.0, 0.0, 0.0, 0.0, 0.0, 0.0, 0.0, 0.0, 0.0, 0.0, 0.0, 0.0, 0.0, 0.0, 0.0, 0.0, 0.0, 0.0, 0.0, 0.0, 0.0, 0.0, 0.0, 0.0, 0.0, 0.0, 0.0, 0.0, 0.0, 0.0, 0.0, 0.0, 0.0, 0.0, 0.0, 0.0, 0.0, 0.0, 0.0, 0.0, 0.0, 0.0, 0.0, 0.0, 0.0, 0.0, 0.0, 0.0, 0.0, 0.0, 0.0, 0.0, 0.0, 0.0, 0.0, 0.0, 0.0, 0.0, 0.0, 0.0, 0.0, 0.0, 0.0, 0.0, 0.0, 0.0, 0.0, 0.0, 0.0, 0.0, 0.0, 0.0, 0.0, 0.0, 0.0, 0.0, 0.0, 0.0, 0.0, 0.0, 0.0, 0.0, 0.0, 0.0, 0.0, 0.0, 0.0, 0.0, 0.0, 0.0, 0.0, 0.0, 0.0, 0.0, 0.0, 0.0, 0.0, 0.0, 0.0, 0.0, 0.0, 0.0, 0.0, 0.0, 0.0, 0.0, 0.0, 0.0, 0.0, 0.0, 0.0, 0.0, 0.0, 0.0, 0.0, 0.0, 0.0, 0.0, 0.0, 0.0, 0.0, 0.0, 0.0, 0.0, 0.0, 0.0, 0.0, 0.0, 0.0, 0.0, 0.0, 0.0, 0.0, 0.0, 0.0, 0.0, 0.0, 0.0, 0.0, 0.0, 0.0, 0.0, 0.0, 0.0, 0.0, 0.0, 0.0, 0.0, 0.0, 0.0, 0.0, 0.0, 0.0, 0.0, 0.0, 0.0, 0.0, 0.0, 0.0, 0.0, 0.0, 0.0, 0.0, 0.0, 0.0, 0.0, 0.0, 0.0, 0.0, 0.0, 0.0, 0.0, 0.0, 0.0, 0.0, 0.0, 0.0, 0.0, 0.0, 0.0, 0.0, 0.0, 0.0, 0.0, 0.0, 0.0, 0.0, 0.0, 0.0, 0.0, 0.0, 0.0, 0.0, 0.0, 0.0, 0.0, 0.0, 0.0, 0.0, 0.0, 0.0, 0.0, 0.0, 0.0, 0.0, 0.0, 0.0, 0.0, 0.0, 0.0, 0.0, 0.0, 0.0, 0.0, 0.0, 0.0, 0.0, 0.0, 0.0, 0.0, 0.0, 0.0, 0.0, 0.0, 0.0, 0.0, 0.0, 0.0, 0.0, 0.0, 0.0, 0.0, 0.0, 0.0, 0.0, 0.0, 0.0, 0.0, 0.0, 0.0, 0.0, 0.0, 0.0, 0.0, 0.0, 0.0, 0.0, 0.0, 0.0, 0.0, 0.0, 0.0, 0.0, 0.0, 0.0, 0.0, 0.0, 0.0, 0.0, 0.0, 0.0, 0.0, 0.0, 0.0, 0.0, 0.0, 0.0, 0.0, 0.0, 0.0, 0.0, 0.0, 0.0, 0.0, 0.0, 0.0, 0.0, 0.0, 0.0, 0.0, 0.0, 0.0, 0.0, 0.0, 0.0, 0.0, 0.0, 0.0, 0.0, 0.0, 0.0, 0.0, 0.0, 0.0, 0.0, 0.0, 0.0, 0.0, 0.0, 0.0, 0.0, 0.0, 0.0, 0.0, 0.0, 0.0, 0.0, 0.0, 0.0, 0.0, 0.0, 0.0, 0.0, 0.0, 0.0, 0.0, 0.0, 0.0, 0.0, 0.0, 0.0, 0.0, 0.0, 0.0, 0.0, 0.0, 0.0, 0.0, 0.0, 0.0, 0.0, 0.0, 0.0, 0.0, 0.0, 0.0, 0.0, 0.0, 0.0, 0.0, 0.0, 0.0, 0.0, 0.0, 0.0, 0.0, 0.0, 0.0, 0.0, 0.0, 0.0, 0.0, 0.0, 0.0, 0.0, 0.0, 0.0, 0.0, 0.0, 0.0, 0.0, 0.0, 0.0, 0.0, 0.0, 0.0, 0.0, 0.0, 0.0, 0.0, 0.0, 0.0, 0.0, 0.0, 0.0, 0.0, 0.0, 0.0, 0.0, 0.0, 0.0, 0.0, 0.0, 0.0, 0.0, 0.0, 0.0, 0.0, 0.0, 0.0, 0.0, 0.0, 0.0, 0.0, 0.0, 0.0, 0.0, 0.0, 0.0, 0.0, 0.0, 0.0, 0.0, 0.0, 0.0, 0.0, 0.0, 0.0, 0.0, 0.0, 0.0, 0.0, 0.0, 0.0, 0.0, 0.0, 0.0, 0.0, 0.0, 0.0, 0.0, 0.0, 0.0, 0.0, 0.0, 0.0, 0.0, 0.0, 0.0, 0.0, 0.0, 0.0, 0.0, 0.0, 0.0, 0.0, 0.0, 0.0, 0.0, 0.0, 0.0, 0.0, 0.0, 0.0, 0.0, 0.0, 0.0, 0.0, 0.0, 0.0, 0.0, 0.0, 0.0, 0.0, 0.0, 0.0, 0.0, 0.0, 0.0, 0.0, 0.0, 0.0, 0.0, 0.0, 0.0, 0.0, 0.0, 0.0, 0.0, 0.0, 0.0, 0.0, 0.0, 0.0, 0.0, 0.0, 0.0, 0.0, 0.0, 0.0, 0.0, 0.0, 0.0, 0.0, 0.0, 0.0, 0.0, 0.0, 0.0, 0.0, 0.0, 0.0, 0.0, 0.0, 0.0, 0.0, 0.0, 0.0, 0.0, 0.0, 0.0, 0.0, 0.0, 0.0, 0.0, 0.0, 0.0, 0.0, 0.0, 0.0, 0.0, 0.0, 0.0, 0.0, 0.0, 0.0, 0.0, 0.0, 0.0, 0.0, 0.0, 0.0, 0.0, 0.0, 0.0, 0.0, 0.0, 0.0, 0.0, 0.0, 0.0, 0.0, 0.0, 0.0, 0.0, 0.0, 0.0, 0.0, 0.0, 0.0, 0.0, 0.0, 0.0, 0.0, 0.0, 0.0, 0.0, 0.0, 0.0, 0.0, 0.0, 0.0, 0.0, 0.0, 0.0, 0.0, 0.0, 0.0, 0.0, 0.0, 0.0, 0.0, 0.0, 0.0, 0.0, 0.0, 0.0, 0.0, 0.0, 0.0, 0.0, 0.0, 0.0, 0.0, 0.0, 0.0, 0.0, 0.0, 0.0, 0.0, 0.0, 0.0, 0.0, 0.0, 0.0, 0.0, 0.0, 0.0, 0.0, 0.0, 0.0, 0.0, 0.0, 0.0, 0.0, 0.0, 0.0, 0.0, 0.0, 0.0, 0.0, 0.0, 0.0, 0.0, 0.0, 0.0, 0.0, 0.0, 0.0, 0.0, 0.0, 0.0, 0.0, 0.0, 0.0, 0.0, 0.0, 0.0, 0.0, 0.0, 0.0, 0.0, 0.0, 0.0, 0.0, 0.0, 0.0, 0.0, 0.0, 0.0, 0.0, 0.0, 0.0, 0.0, 0.0, 0.0, 0.0, 0.0, 0.0, 0.0, 0.0, 0.0, 0.0, 0.0, 0.0, 0.0, 0.0, 0.0, 0.0, 0.0, 0.0, 0.0, 0.0, 0.0, 0.0, 0.0, 0.0, 0.0, 0.0, 0.0, 0.0, 0.0, 0.0, 0.0, 0.0, 0.0, 0.0, 0.0, 0.0, 0.0, 0.0, 0.0, 0.0, 0.0, 0.0, 0.0, 0.0, 0.0, 0.0, 0.0, 0.0, 0.0, 0.0, 0.0, 0.0, 0.0, 0.0, 0.0, 0.0, 0.0, 0.0, 0.0, 0.0, 0.0, 0.0, 0.0, 0.0, 0.0, 0.0, 0.0, 0.0, 0.0, 0.0, 0.0, 0.0, 0.0, 0.0, 0.0, 0.0, 0.0, 0.0, 0.0, 0.0, 0.0, 0.0, 0.0, 0.0, 0.0, 0.0, 0.0, 0.0, 0.0, 0.0, 0.0, 0.0, 0.0, 0.0, 0.0, 0.0, 0.0, 0.0, 0.0, 0.0, 0.0, 0.0, 0.0, 0.0, 0.0, 0.0, 0.0, 0.0, 0.0, 0.0, 0.0, 0.0, 0.0, 0.0, 0.0, 0.0, 0.0, 0.0, 0.0, 0.0, 0.0, 0.0, 0.0, 0.0, 0.0, 0.0, 0.0, 0.0, 0.0, 0.0, 0.0, 0.0, 0.0, 0.0, 0.0, 0.0, 0.0, 0.0, 0.0, 0.0, 0.0, 0.0, 0.0, 0.0, 0.0, 0.0, 0.0, 0.0, 0.0, 0.0, 0.0, 0.0, 0.0, 0.0, 0.0, 0.0, 0.0, 0.0, 0.0, 0.0, 0.0, 0.0, 0.0, 0.0, 0.0, 0.0, 0.0, 0.0, 0.0, 0.0, 0.0, 0.0, 0.0, 0.0, 0.0, 0.0, 0.0, 0.0, 0.0, 0.0, 0.0, 0.0, 0.0, 0.0, 0.0, 0.0, 0.0, 0.0, 0.0, 0.0, 0.0, 0.0, 0.0, 0.0, 0.0, 0.0, 0.0, 0.0, 0.0, 0.0, 0.0, 0.0, 0.0, 0.0, 0.0, 0.0, 0.0, 0.0, 0.0, 0.0, 0.0, 0.0, 0.0, 0.0, 0.0, 0.0, 0.0, 0.0, 0.0, 0.0, 0.0, 0.0, 0.0, 0.0, 0.0, 0.0, 0.0, 0.0, 0.0, 0.0, 0.0, 0.0, 0.0, 0.0, 0.0, 0.0, 0.0, 0.0, 0.0, 0.0, 0.0, 0.0, 0.0, 0.0, 0.0, 0.0, 0.0, 0.0, 0.0, 0.0, 0.0, 0.0, 0.0, 0.0, 0.0, 0.0, 0.0, 0.0, 0.0, 0.0, 0.0, 0.0, 0.0, 0.0, 0.0, 0.0, 0.0, 0.0, 0.0, 0.0, 0.0, 0.0, 0.0, 0.0, 0.0, 0.0, 0.0, 0.0, 0.0, 0.0, 0.0, 0.0, 0.0, 0.0, 0.0, 0.0, 0.0, 0.0, 0.0, 0.0, 0.0, 0.0, 0.0, 0.0, 0.0, 0.0, 0.0, 0.0, 0.0, 0.0, 0.0, 0.0, 0.0, 0.0, 0.0, 0.0, 0.0, 0.0, 0.0, 0.0, 0.0, 0.0, 0.0, 0.0, 0.0, 0.0, 0.0, 0.0, 0.0, 0.0, 0.0, 0.0, 0.0, 0.0, 0.0, 0.0, 0.0, 0.0, 0.0, 0.0, 0.0, 0.0, 0.0, 0.0, 0.0, 0.0, 0.0, 0.0, 0.0, 0.0, 0.0, 0.0, 0.0, 0.0, 0.0, 0.0, 0.0, 0.0, 0.0, 0.0, 0.0, 0.0, 0.0, 0.0, 0.0, 0.0, 0.0, 0.0, 0.0, 0.0, 0.0, 0.0, 0.0, 0.0, 0.0, 0.0, 0.0, 0.0, 0.0, 0.0, 0.0, 0.0, 0.0, 0.0, 0.0, 0.0, 0.0, 0.0, 0.0, 0.0, 0.0, 0.0, 0.0, 0.0, 0.0, 0.0, 0.0, 0.0, 0.0, 0.0, 0.0, 0.0, 0.0, 0.0, 0.0, 0.0, 0.0, 0.0, 0.0, 0.0, 0.0, 0.0, 0.0, 0.0, 0.0, 0.0, 0.0, 0.0, 0.0, 0.0, 0.0, 0.0, 0.0, 0.0, 0.0, 0.0, 0.0, 0.0, 0.0, 0.0, 0.0, 0.0, 0.0, 0.0, 0.0, 0.0, 0.0, 0.0, 0.0, 0.0, 0.0, 0.0, 0.0, 0.0, 0.0, 0.0, 0.0, 0.0, 0.0, 0.0, 0.0, 0.0, 0.0, 0.0, 0.0, 0.0, 0.0, 0.0, 0.0, 0.0, 0.0, 0.0, 0.0, 0.0, 0.0, 0.0, 0.0, 0.0, 0.0, 0.0, 0.0, 0.0, 0.0, 0.0, 0.0, 0.0, 0.0, 0.0, 0.0, 0.0, 0.0, 0.0, 0.0, 0.0, 0.0, 0.0, 0.0, 0.0, 0.0, 0.0, 0.0, 0.0, 0.0, 0.0, 0.0, 0.0, 0.0, 0.0, 0.0, 0.0, 0.0, 0.0, 0.0, 0.0, 0.0, 0.0, 0.0, 0.0, 0.0, 0.0, 0.0, 0.0, 0.0, 0.0, 0.0, 0.0, 0.0, 0.0, 0.0, 0.0, 0.0, 0.0, 0.0, 0.0, 0.0, 0.0, 0.0, 0.0, 0.0, 0.0, 0.0, 0.0, 0.0, 0.0, 0.0, 0.0, 0.0, 0.0, 0.0, 0.0, 0.0, 0.0, 0.0, 0.0, 0.0, 0.0, 0.0, 0.0, 0.0, 0.0, 0.0, 0.0, 0.0, 0.0, 0.0, 0.0, 0.0, 0.0, 0.0, 0.0, 0.0, 0.0, 0.0, 0.0, 0.0, 0.0, 0.0, 0.0, 0.0, 0.0, 0.0, 0.0, 0.0, 0.0, 0.0, 0.0, 0.0, 0.0, 0.0, 0.0, 0.0, 0.0, 0.0, 0.0, 0.0, 0.0, 0.0, 0.0, 0.0, 0.0, 0.0, 0.0, 0.0, 0.0, 0.0, 0.0, 0.0, 0.0, 0.0, 0.0, 0.0, 0.0, 0.0, 0.0, 0.0, 0.0, 0.0, 0.0, 0.0, 0.0, 0.0, 0.0, 0.0, 0.0, 0.0, 0.0, 0.0, 0.0, 0.0, 0.0, 0.0, 0.0, 0.0, 0.0, 0.0, 0.0, 0.0, 0.0, 0.0, 0.0, 0.0, 0.0, 0.0, 0.0, 0.0, 0.0, 0.0, 0.0, 0.0, 0.0, 0.0, 0.0, 0.0, 0.0, 0.0, 0.0, 0.0, 0.0, 0.0, 0.0, 0.0, 0.0, 0.0, 0.0, 0.0, 0.0, 0.0, 0.0, 0.0, 0.0, 0.0, 0.0, 0.0, 0.0, 0.0, 0.0, 0.0, 0.0, 0.0, 0.0, 0.0, 0.0, 0.0, 0.0, 0.0, 0.0, 0.0, 0.0, 0.0, 0.0, 0.0, 0.0, 0.0, 0.0, 0.0, 0.0, 0.0, 0.0, 0.0, 0.0, 0.0, 0.0, 0.0, 0.0, 0.0, 0.0, 0.0, 0.0, 0.0, 0.0, 0.0, 0.0, 0.0, 0.0, 0.0, 0.0, 0.0, 0.0, 0.0, 0.0, 0.0, 0.0, 0.0, 0.0, 0.0, 0.0, 0.0, 0.0, 0.0, 0.0, 0.0, 0.0, 0.0, 0.0, 0.0, 0.0, 0.0, 0.0, 0.0, 0.0, 0.0, 0.0, 0.0, 0.0, 0.0, 0.0, 0.0, 0.0, 0.0, 0.0, 0.0, 0.0, 0.0, 0.0, 0.0, 0.0, 0.0, 0.0, 0.0, 0.0, 0.0, 0.0, 0.0, 0.0, 0.0, 0.0, 0.0, 0.0, 0.0, 0.0, 0.0, 0.0, 0.0, 0.0, 0.0, 0.0, 0.0, 0.0, 0.0, 0.0, 0.0, 0.0, 0.0, 0.0, 0.0, 0.0, 0.0, 0.0, 0.0, 0.0, 0.0, 0.0, 0.0, 0.0, 0.0, 0.0, 0.0, 0.0, 0.0, 0.0, 0.0, 0.0, 0.0, 0.0, 0.0, 0.0, 0.0, 0.0, 0.0, 0.0, 0.0, 0.0, 0.0, 0.0, 0.0, 0.0, 0.0, 0.0, 0.0, 0.0, 0.0, 0.0, 0.0, 0.0, 0.0, 0.0, 0.0, 0.0, 0.0, 0.0, 0.0, 0.0, 0.0, 0.0, 0.0, 0.0, 0.0, 0.0, 0.0, 0.0, 0.0, 0.0, 0.0, 0.0, 0.0, 0.0, 0.0, 0.0, 0.0, 0.0, 0.0, 0.0, 0.0, 0.0, 0.0, 0.0, 0.0, 0.0, 0.0, 0.0, 0.0, 0.0, 0.0, 0.0, 0.0, 0.0, 0.0, 0.0, 0.0, 0.0, 0.0, 0.0, 0.0, 0.0, 0.0, 0.0, 0.0, 0.0, 0.0, 0.0, 0.0, 0.0, 0.0, 0.0, 0.0, 0.0, 0.0, 0.0, 0.0, 0.0, 0.0, 0.0, 0.0, 0.0, 0.0, 0.0, 0.0, 0.0, 0.0, 0.0, 0.0, 0.0, 0.0, 0.0, 0.0, 0.0, 0.0, 0.0, 0.0, 0.0, 0.0, 0.0, 0.0, 0.0, 0.0, 0.0, 0.0, 0.0, 0.0, 0.0, 0.0, 0.0, 0.0, 0.0, 0.0, 0.0, 0.0, 0.0, 0.0, 0.0, 0.0, 0.0, 0.0, 0.0, 0.0, 0.0, 0.0, 0.0, 0.0, 0.0, 0.0, 0.0, 0.0, 0.0, 0.0, 0.0, 0.0, 0.0, 0.0, 0.0, 0.0, 0.0, 0.0, 0.0, 0.0, 0.0, 0.0, 0.0, 0.0, 0.0, 0.0, 0.0, 0.0, 0.0, 0.0, 0.0, 0.0, 0.0, 0.0, 0.0, 0.0, 0.0, 0.0, 0.0, 0.0, 0.0, 0.0, 0.0, 0.0, 0.0, 0.0, 0.0, 0.0, 0.0, 0.0, 0.0, 0.0, 0.0, 0.0, 0.0, 0.0, 0.0, 0.0, 0.0, 0.0, 0.0, 0.0, 0.0, 0.0, 0.0, 0.0, 0.0, 0.0, 0.0, 0.0, 0.0, 0.0, 0.0, 0.0, 0.0, 0.0, 0.0, 0.0, 0.0, 0.0, 0.0, 0.0, 0.0, 0.0, 0.0, 0.0, 0.0, 0.0, 0.0, 0.0, 0.0, 0.0, 0.0, 0.0, 0.0, 0.0, 0.0, 0.0, 0.0, 0.0, 0.0, 0.0, 0.0, 0.0, 0.0, 0.0, 0.0, 0.0, 0.0, 0.0, 0.0, 0.0, 0.0, 0.0, 0.0, 0.0, 0.0, 0.0, 0.0, 0.0, 0.0, 0.0, 0.0, 0.0, 0.0, 0.0, 0.0, 0.0, 0.0, 0.0, 0.0, 0.0, 0.0, 0.0, 0.0, 0.0, 0.0, 0.0, 0.0, 0.0, 0.0, 0.0, 0.0, 0.0, 0.0, 0.0, 0.0, 0.0, 0.0, 0.0, 0.0, 0.0, 0.0, 0.0, 0.0, 0.0, 0.0, 0.0, 0.0, 0.0, 0.0, 0.0, 0.0, 0.0, 0.0, 0.0, 0.0, 0.0, 0.0, 0.0, 0.0, 0.0, 0.0, 0.0, 0.0, 0.0, 0.0, 0.0, 0.0, 0.0, 0.0, 0.0, 0.0, 0.0, 0.0, 0.0, 0.0, 0.0, 0.0, 0.0, 0.0, 0.0, 0.0, 0.0, 0.0, 0.0, 0.0, 0.0, 0.0, 0.0, 0.0, 0.0, 0.0, 0.0, 0.0, 0.0, 0.0, 0.0, 0.0, 0.0, 0.0, 0.0, 0.0, 0.0, 0.0, 0.0, 0.0, 0.0, 0.0, 0.0, 0.0, 0.0, 0.0, 0.0, 0.0, 0.0, 0.0, 0.0, 0.0, 0.0, 0.0, 0.0, 0.0, 0.0, 0.0, 0.0, 0.0, 0.0, 0.0, 0.0, 0.0, 0.0, 0.0, 0.0, 0.0, 0.0, 0.0, 0.0, 0.0, 0.0, 0.0, 0.0, 0.0, 0.0, 0.0, 0.0, 0.0, 0.0, 0.0, 0.0, 0.0, 0.0, 0.0, 0.0, 0.0, 0.0, 0.0, 0.0, 0.0, 0.0, 0.0, 0.0, 0.0, 0.0, 0.0, 0.0, 0.0, 0.0, 0.0, 0.0, 0.0, 0.0, 0.0, 0.0, 0.0, 0.0, 0.0, 0.0, 0.0, 0.0, 0.0, 0.0, 0.0, 0.0, 0.0, 0.0, 0.0, 0.0, 0.0, 0.0, 0.0, 0.0, 0.0, 0.0, 0.0, 0.0, 0.0, 0.0, 0.0, 0.0, 0.0, 0.0, 0.0, 0.0, 0.0, 0.0, 0.0, 0.0, 0.0, 0.0, 0.0, 0.0, 0.0, 0.0, 0.0, 0.0, 0.0, 0.0, 0.0, 0.0, 0.0, 0.0, 0.0, 0.0, 0.0, 0.0, 0.0, 0.0, 0.0, 0.0, 0.0, 0.0, 0.0, 0.0, 0.0, 0.0, 0.0, 0.0, 0.0, 0.0, 0.0, 0.0, 0.0, 0.0, 0.0, 0.0, 0.0, 0.0, 0.0, 0.0, 0.0, 0.0, 0.0, 0.0, 0.0, 0.0, 0.0, 0.0, 0.0, 0.0, 0.0, 0.0, 0.0, 0.0, 0.0, 0.0, 0.0, 0.0, 0.0, 0.0, 0.0, 0.0, 0.0, 0.0, 0.0, 0.0, 0.0, 0.0, 0.0, 0.0, 0.0, 0.0, 0.0, 0.0, 0.0, 0.0, 0.0, 0.0, 0.0, 0.0, 0.0, 0.0, 0.0, 0.0, 0.0, 0.0, 0.0, 0.0, 0.0, 0.0, 0.0, 0.0, 0.0, 0.0, 0.0, 0.0, 0.0, 0.0, 0.0, 0.0, 0.0, 0.0, 0.0, 0.0, 0.0, 0.0, 0.0, 0.0, 0.0, 0.0, 0.0, 0.0, 0.0, 0.0, 0.0, 0.0, 0.0, 0.0, 0.0, 0.0, 0.0, 0.0, 0.0, 0.0, 0.0, 0.0, 0.0, 0.0, 0.0, 0.0, 0.0, 0.0, 0.0, 0.0, 0.0, 0.0, 0.0, 0.0, 0.0, 0.0, 0.0, 0.0, 0.0, 0.0, 0.0, 0.0, 0.0, 0.0, 0.0, 0.0, 0.0, 0.0, 0.0, 0.0, 0.0, 0.0, 0.0, 0.0, 0.0, 0.0, 0.0, 0.0, 0.0, 0.0, 0.0, 0.0, 0.0, 0.0, 0.0, 0.0, 0.0, 0.0, 0.0, 0.0, 0.0, 0.0, 0.0, 0.0, 0.0, 0.0, 0.0, 0.0, 0.0, 0.0, 0.0, 0.0, 0.0, 0.0, 0.0, 0.0, 0.0, 0.0, 0.0, 0.0, 0.0, 0.0, 0.0, 0.0, 0.0, 0.0, 0.0, 0.0, 0.0, 0.0, 0.0, 0.0, 0.0, 0.0, 0.0, 0.0, 0.0, 0.0, 0.0, 0.0, 0.0, 0.0, 0.0, 0.0, 0.0, 0.0, 0.0, 0.0, 0.0, 0.0, 0.0, 0.0, 0.0, 0.0, 0.0, 0.0, 0.0, 0.0, 0.0, 0.0, 0.0, 0.0, 0.0, 0.0, 0.0, 0.0, 0.0, 0.0, 0.0, 0.0, 0.0, 0.0, 0.0, 0.0, 0.0, 0.0, 0.0, 0.0, 0.0, 0.0, 0.0, 0.0, 0.0, 0.0, 0.0, 0.0, 0.0, 0.0, 0.0, 0.0, 0.0, 0.0, 0.0, 0.0, 0.0, 0.0, 0.0, 0.0, 0.0, 0.0, 0.0, 0.0, 0.0, 0.0, 0.0, 0.0, 0.0, 0.0, 0.0, 0.0, 0.0, 0.0, 0.0, 0.0, 0.0, 0.0, 0.0, 0.0, 0.0, 0.0, 0.0, 0.0, 0.0, 0.0, 0.0, 0.0, 0.0, 0.0, 0.0, 0.0, 0.0, 0.0, 0.0, 0.0, 0.0, 0.0, 0.0, 0.0, 0.0, 0.0, 0.0, 0.0, 0.0, 0.0, 0.0, 0.0, 0.0, 0.0, 0.0, 0.0, 0.0, 0.0, 0.0, 0.0, 0.0, 0.0, 0.0, 0.0, 0.0, 0.0, 0.0, 0.0, 0.0, 0.0, 0.0, 0.0, 0.0, 0.0, 0.0, 0.0, 0.0, 0.0, 0.0, 0.0, 0.0, 0.0, 0.0, 0.0, 0.0, 0.0, 0.0, 0.0, 0.0, 0.0, 0.0, 0.0, 0.0, 0.0, 0.0, 0.0, 0.0, 0.0, 0.0, 0.0, 0.0, 0.0, 0.0, 0.0, 0.0, 0.0, 0.0, 0.0, 0.0, 0.0, 0.0, 0.0, 0.0, 0.0, 0.0, 0.0, 0.0, 0.0, 0.0, 0.0, 0.0, 0.0, 0.0, 0.0, 0.0, 0.0, 0.0, 0.0, 0.0, 0.0, 0.0, 0.0, 0.0, 0.0, 0.0, 0.0, 0.0, 0.0, 0.0, 0.0, 0.0, 0.0, 0.0, 0.0, 0.0, 0.0, 0.0, 0.0, 0.0, 0.0, 0.0, 0.0, 0.0, 0.0, 0.0, 0.0, 0.0, 0.0, 0.0, 0.0, 0.0, 0.0, 0.0, 0.0, 0.0, 0.0, 0.0, 0.0, 0.0, 0.0, 0.0, 0.0, 0.0, 0.0, 0.0, 0.0, 0.0, 0.0, 0.0, 0.0, 0.0, 0.0, 0.0, 0.0, 0.0, 0.0, 0.0, 0.0, 0.0, 0.0, 0.0, 0.0, 0.0, 0.0, 0.0, 0.0, 0.0, 0.0, 0.0, 0.0, 0.0, 0.0, 0.0, 0.0, 0.0, 0.0, 0.0, 0.0, 0.0, 0.0, 0.0, 0.0, 0.0, 0.0, 0.0, 0.0, 0.0, 0.0, 0.0, 0.0, 0.0, 0.0, 0.0, 0.0, 0.0, 0.0, 0.0, 0.0, 0.0, 0.0, 0.0, 0.0, 0.0, 0.0, 0.0, 0.0, 0.0, 0.0, 0.0, 0.0, 0.0, 0.0, 0.0, 0.0, 0.0, 0.0, 0.0, 0.0, 0.0, 0.0, 0.0, 0.0, 0.0, 0.0, 0.0, 0.0, 0.0, 0.0, 0.0, 0.0, 0.0, 0.0, 0.0, 0.0, 0.0, 0.0, 0.0, 0.0, 0.0, 0.0, 0.0, 0.0, 0.0, 0.0, 0.0, 0.0, 0.0, 0.0, 0.0, 0.0, 0.0, 0.0, 0.0, 0.0, 0.0, 0.0, 0.0, 0.0, 0.0, 0.0, 0.0, 0.0, 0.0, 0.0, 0.0, 0.0, 0.0, 0.0, 0.0, 0.0, 0.0, 0.0, 0.0, 0.0, 0.0, 0.0, 0.0, 0.0, 0.0, 0.0, 0.0, 0.0, 0.0, 0.0, 0.0, 0.0, 0.0, 0.0, 0.0, 0.0, 0.0, 0.0, 0.0, 0.0, 0.0, 0.0, 0.0, 0.0, 0.0, 0.0, 0.0, 0.0, 0.0, 0.0, 0.0, 0.0, 0.0, 0.0, 0.0, 0.0, 0.0, 0.0, 0.0, 0.0, 0.0, 0.0, 0.0, 0.0, 0.0, 0.0, 0.0, 0.0, 0.0, 0.0, 0.0, 0.0, 0.0, 0.0, 0.0, 0.0, 0.0, 0.0, 0.0, 0.0, 0.0, 0.0, 0.0, 0.0, 0.0, 0.0, 0.0, 0.0, 0.0, 0.0, 0.0, 0.0, 0.0, 0.0, 0.0, 0.0, 0.0, 0.0, 0.0, 0.0, 0.0, 0.0, 0.0, 0.0, 0.0, 0.0, 0.0, 0.0, 0.0, 0.0, 0.0, 0.0, 0.0, 0.0, 0.0, 0.0, 0.0, 0.0, 0.0, 0.0, 0.0, 0.0, 0.0, 0.0, 0.0, 0.0, 0.0, 0.0, 0.0, 0.0, 0.0, 0.0, 0.0, 0.0, 0.0, 0.0, 0.0, 0.0, 0.0, 0.0, 0.0, 0.0, 0.0, 0.0, 0.0, 0.0, 0.0, 0.0, 0.0, 0.0, 0.0, 0.0, 0.0, 0.0, 0.0, 0.0, 0.0, 0.0, 0.0, 0.0, 0.0, 0.0, 0.0, 0.0, 0.0, 0.0, 0.0, 0.0, 0.0, 0.0, 0.0, 0.0, 0.0, 0.0, 0.0, 0.0, 0.0, 0.0, 0.0, 0.0, 0.0, 0.0, 0.0, 0.0, 0.0, 0.0, 0.0, 0.0, 0.0, 0.0, 0.0, 0.0, 0.0, 0.0, 0.0, 0.0, 0.0, 0.0, 0.0, 0.0, 0.0, 0.0, 0.0, 0.0, 0.0, 0.0, 0.0, 0.0, 0.0, 0.0, 0.0, 0.0, 0.0, 0.0, 0.0, 0.0, 0.0, 0.0, 0.0, 0.0, 0.0, 0.0, 0.0, 0.0, 0.0, 0.0, 0.0, 0.0, 0.0, 0.0, 0.0, 0.0, 0.0, 0.0, 0.0, 0.0, 0.0, 0.0, 0.0, 0.0, 0.0, 0.0, 0.0, 0.0, 0.0, 0.0, 0.0, 0.0, 0.0, 0.0, 0.0, 0.0, 0.0, 0.0, 0.0, 0.0, 0.0, 0.0, 0.0, 0.0, 0.0, 0.0, 0.0, 0.0, 0.0, 0.0, 0.0, 0.0, 0.0, 0.0, 0.0, 0.0, 0.0, 0.0, 0.0, 0.0, 0.0, 0.0, 0.0, 0.0, 0.0, 0.0, 0.0, 0.0, 0.0, 0.0, 0.0, 0.0, 0.0, 0.0, 0.0, 0.0, 0.0, 0.0, 0.0, 0.0, 0.0, 0.0, 0.0, 0.0, 0.0, 0.0, 0.0, 0.0, 0.0, 0.0, 0.0, 0.0, 0.0, 0.0, 0.0, 0.0, 0.0, 0.0, 0.0, 0.0, 0.0, 0.0, 0.0, 0.0, 0.0, 0.0, 0.0, 0.0, 0.0, 0.0, 0.0, 0.0, 0.0, 0.0, 0.0, 0.0, 0.0, 0.0, 0.0, 0.0, 0.0, 0.0, 0.0, 0.0, 0.0, 0.0, 0.0, 0.0, 0.0, 0.0, 0.0, 0.0, 0.0, 0.0, 0.0, 0.0, 0.0, 0.0, 0.0, 0.0, 0.0, 0.0, 0.0, 0.0, 0.0, 0.0, 0.0, 0.0, 0.0, 0.0, 0.0, 0.0, 0.0, 0.0, 0.0, 0.0, 0.0, 0.0, 0.0, 0.0, 0.0, 0.0, 0.0, 0.0, 0.0, 0.0, 0.0, 0.0, 0.0, 0.0, 0.0, 0.0, 0.0, 0.0, 0.0, 0.0, 0.0, 0.0, 0.0, 0.0, 0.0, 0.0, 0.0, 0.0, 0.0, 0.0, 0.0, 0.0, 0.0, 0.0, 0.0, 0.0, 0.0, 0.0, 0.0, 0.0, 0.0, 0.0, 0.0, 0.0, 0.0, 0.0, 0.0, 0.0, 0.0, 0.0, 0.0, 0.0, 0.0, 0.0, 0.0, 0.0, 0.0, 0.0, 0.0, 0.0, 0.0, 0.0, 0.0, 0.0, 0.0, 0.0, 0.0, 0.0, 0.0, 0.0, 0.0, 0.0, 0.0, 0.0, 0.0, 0.0, 0.0, 0.0, 0.0, 0.0, 0.0, 0.0, 0.0, 0.0, 0.0, 0.0, 0.0, 0.0, 0.0, 0.0, 0.0, 0.0, 0.0, 0.0, 0.0, 0.0, 0.0, 0.0, 0.0, 0.0, 0.0, 0.0, 0.0, 0.0, 0.0, 0.0, 0.0, 0.0, 0.0, 0.0, 0.0, 0.0, 0.0, 0.0, 0.0, 0.0, 0.0, 0.0, 0.0, 0.0, 0.0, 0.0, 0.0, 0.0, 0.0, 0.0, 0.0, 0.0, 0.0, 0.0, 0.0, 0.0, 0.0, 0.0, 0.0, 0.0, 0.0, 0.0, 0.0, 0.0, 0.0, 0.0, 0.0, 0.0, 0.0, 0.0, 0.0, 0.0, 0.0, 0.0, 0.0, 0.0, 0.0, 0.0, 0.0, 0.0, 0.0, 0.0, 0.0, 0.0, 0.0, 0.0, 0.0, 0.0, 0.0, 0.0, 0.0, 0.0, 0.0, 0.0, 0.0, 0.0, 0.0, 0.0, 0.0, 0.0, 0.0, 0.0, 0.0, 0.0, 0.0, 0.0, 0.0, 0.0, 0.0, 0.0, 0.0, 0.0, 0.0, 0.0, 0.0, 0.0, 0.0, 0.0, 0.0, 0.0, 0.0, 0.0, 0.0, 0.0, 0.0, 0.0, 0.0, 0.0, 0.0, 0.0, 0.0, 0.0, 0.0, 0.0, 0.0, 0.0, 0.0, 0.0, 0.0, 0.0, 0.0, 0.0, 0.0, 0.0, 0.0, 0.0, 0.0, 0.0, 0.0, 0.0, 0.0, 0.0, 0.0, 0.0, 0.0, 0.0, 0.0, 0.0, 0.0, 0.0, 0.0, 0.0, 0.0, 0.0, 0.0, 0.0, 0.0, 0.0, 0.0, 0.0, 0.0, 0.0, 0.0, 0.0, 0.0, 0.0, 0.0, 0.0, 0.0, 0.0, 0.0, 0.0, 0.0, 0.0, 0.0, 0.0, 0.0, 0.0, 0.0, 0.0, 0.0, 0.0, 0.0, 0.0, 0.0, 0.0, 0.0, 0.0, 0.0, 0.0, 0.0, 0.0, 0.0, 0.0, 0.0, 0.0, 0.0, 0.0, 0.0, 0.0, 0.0, 0.0, 0.0, 0.0, 0.0, 0.0, 0.0, 0.0, 0.0, 0.0, 0.0, 0.0, 0.0, 0.0, 0.0, 0.0, 0.0, 0.0, 0.0, 0.0, 0.0, 0.0, 0.0, 0.0, 0.0, 0.0, 0.0, 0.0, 0.0, 0.0, 0.0, 0.0, 0.0, 0.0, 0.0, 0.0, 0.0, 0.0, 0.0, 0.0, 0.0, 0.0, 0.0, 0.0, 0.0, 0.0, 0.0, 0.0, 0.0, 0.0, 0.0, 0.0, 0.0, 0.0, 0.0, 0.0, 0.0, 0.0, 0.0, 0.0, 0.0, 0.0, 0.0, 0.0, 0.0, 0.0, 0.0, 0.0, 0.0, 0.0, 0.0, 0.0, 0.0, 0.0, 0.0, 0.0, 0.0, 0.0, 0.0, 0.0, 0.0, 0.0, 0.0, 0.0, 0.0, 0.0, 0.0, 0.0, 0.0, 0.0, 0.0, 0.0, 0.0, 0.0, 0.0, 0.0, 0.0, 0.0, 0.0, 0.0, 0.0, 0.0, 0.0, 0.0, 0.0, 0.0, 0.0, 0.0, 0.0, 0.0, 0.0, 0.0, 0.0, 0.0, 0.0, 0.0, 0.0, 0.0, 0.0, 0.0, 0.0, 0.0, 0.0, 0.0, 0.0, 0.0, 0.0, 0.0, 0.0, 0.0, 0.0, 0.0, 0.0, 0.0, 0.0, 0.0, 0.0, 0.0, 0.0, 0.0, 0.0, 0.0, 0.0, 0.0, 0.0, 0.0, 0.0, 0.0, 0.0, 0.0, 0.0, 0.0, 0.0, 0.0, 0.0, 0.0, 0.0, 0.0, 0.0, 0.0, 0.0, 0.0, 0.0, 0.0, 0.0, 0.0, 0.0, 0.0, 0.0, 0.0, 0.0, 0.0, 0.0, 0.0, 0.0, 0.0, 0.0, 0.0, 0.0, 0.0, 0.0, 0.0, 0.0, 0.0, 0.0, 0.0, 0.0, 0.0, 0.0, 0.0, 0.0, 0.0, 0.0, 0.0, 0.0, 0.0, 0.0, 0.0, 0.0, 0.0, 0.0, 0.0, 0.0, 0.0, 0.0, 0.0, 0.0, 0.0, 0.0, 0.0, 0.0, 0.0, 0.0, 0.0, 0.0, 0.0, 0.0, 0.0, 0.0, 0.0, 0.0, 0.0, 0.0, 0.0, 0.0, 0.0, 0.0, 0.0, 0.0, 0.0, 0.0, 0.0, 0.0, 0.0, 0.0, 0.0, 0.0, 0.0, 0.0, 0.0, 0.0, 0.0, 0.0, 0.0, 0.0, 0.0, 0.0, 0.0, 0.0, 0.0, 0.0, 0.0, 0.0, 0.0, 0.0, 0.0, 0.0, 0.0, 0.0, 0.0, 0.0, 0.0, 0.0, 0.0, 0.0, 0.0, 0.0, 0.0, 0.0, 0.0, 0.0, 0.0, 0.0, 0.0, 0.0, 0.0, 0.0, 0.0, 0.0, 0.0, 0.0, 0.0, 0.0, 0.0, 0.0, 0.0, 0.0, 0.0, 0.0, 0.0, 0.0, 0.0, 0.0, 0.0, 0.0, 0.0, 0.0, 0.0, 0.0, 0.0, 0.0, 0.0, 0.0, 0.0, 0.0, 0.0, 0.0, 0.0, 0.0, 0.0, 0.0, 0.0, 0.0, 0.0, 0.0, 0.0, 0.0, 0.0, 0.0, 0.0, 0.0, 0.0, 0.0, 0.0, 0.0, 0.0, 0.0, 0.0, 0.0, 0.0, 0.0, 0.0, 0.0, 0.0, 0.0, 0.0, 0.0, 0.0, 0.0, 0.0, 0.0, 0.0, 0.0, 0.0, 0.0, 0.0, 0.0, 0.0, 0.0, 0.0, 0.0, 0.0, 0.0, 0.0, 0.0, 0.0, 0.0, 0.0, 0.0, 0.0, 0.0, 0.0, 0.0, 0.0, 0.0, 0.0, 0.0, 0.0, 0.0, 0.0, 0.0, 0.0, 0.0, 0.0, 0.0, 0.0, 0.0, 0.0, 0.0, 0.0, 0.0, 0.0, 0.0, 0.0, 0.0, 0.0, 0.0, 0.0, 0.0, 0.0, 0.0, 0.0, 0.0, 0.0, 0.0, 0.0, 0.0, 0.0, 0.0, 0.0, 0.0, 0.0, 0.0, 0.0, 0.0, 0.0, 0.0, 0.0, 0.0, 0.0, 0.0, 0.0, 0.0, 0.0, 0.0, 0.0, 0.0, 0.0, 0.0, 0.0, 0.0, 0.0, 0.0, 0.0, 0.0, 0.0, 0.0, 0.0, 0.0, 0.0, 0.0, 0.0, 0.0, 0.0, 0.0, 0.0, 0.0, 0.0, 0.0, 0.0, 0.0, 0.0, 0.0, 0.0, 0.0, 0.0, 0.0, 0.0, 0.0, 0.0, 0.0, 0.0, 0.0, 0.0, 0.0, 0.0, 0.0, 0.0, 0.0, 0.0, 0.0, 0.0, 0.0, 0.0, 0.0, 0.0, 0.0, 0.0, 0.0, 0.0, 0.0, 0.0, 0.0, 0.0, 0.0, 0.0, 0.0, 0.0, 0.0, 0.0, 0.0, 0.0, 0.0, 0.0, 0.0, 0.0, 0.0, 0.0, 0.0, 0.0, 0.0, 0.0, 0.0, 0.0, 0.0, 0.0, 0.0, 0.0, 0.0, 0.0, 0.0, 0.0, 0.0, 0.0, 0.0, 0.0, 0.0, 0.0, 0.0, 0.0, 0.0, 0.0, 0.0, 0.0, 0.0, 0.0, 0.0, 0.0, 0.0, 0.0, 0.0, 0.0, 0.0, 0.0, 0.0, 0.0, 0.0, 0.0, 0.0, 0.0, 0.0, 0.0, 0.0, 0.0, 0.0, 0.0, 0.0, 0.0, 0.0, 0.0, 0.0, 0.0, 0.0, 0.0, 0.0, 0.0, 0.0, 0.0, 0.0, 0.0, 0.0, 0.0, 0.0, 0.0, 0.0, 0.0, 0.0, 0.0, 0.0, 0.0, 0.0, 0.0, 0.0, 0.0, 0.0, 0.0, 0.0, 0.0, 0.0, 0.0, 0.0, 0.0, 0.0, 0.0, 0.0, 0.0, 0.0, 0.0, 0.0, 0.0, 0.0, 0.0, 0.0, 0.0, 0.0, 0.0, 0.0, 0.0, 0.0, 0.0, 0.0, 0.0, 0.0, 0.0, 0.0, 0.0, 0.0, 0.0, 0.0, 0.0, 0.0, 0.0, 0.0, 0.0, 0.0, 0.0, 0.0, 0.0, 0.0, 0.0, 0.0, 0.0, 0.0, 0.0, 0.0, 0.0, 0.0, 0.0, 0.0, 0.0, 0.0, 0.0, 0.0, 0.0, 0.0, 0.0, 0.0, 0.0, 0.0, 0.0, 0.0, 0.0, 0.0, 0.0, 0.0, 0.0, 0.0, 0.0, 0.0, 0.0, 0.0, 0.0, 0.0, 0.0, 0.0, 0.0, 0.0, 0.0, 0.0, 0.0, 0.0, 0.0, 0.0, 0.0, 0.0, 0.0, 0.0, 0.0, 0.0, 0.0, 0.0, 0.0, 0.0, 0.0, 0.0, 0.0, 0.0, 0.0, 0.0, 0.0, 0.0, 0.0, 0.0, 0.0, 0.0, 0.0, 0.0, 0.0, 0.0, 0.0, 0.0, 0.0, 0.0, 0.0, 0.0, 0.0, 0.0, 0.0, 0.0, 0.0, 0.0, 0.0, 0.0, 0.0, 0.0, 0.0, 0.0, 0.0, 0.0, 0.0, 0.0, 0.0, 0.0, 0.0, 0.0, 0.0, 0.0, 0.0, 0.0, 0.0, 0.0, 0.0, 0.0, 0.0, 0.0, 0.0, 0.0, 0.0, 0.0, 0.0, 0.0, 0.0, 0.0, 0.0, 0.0, 0.0, 0.0, 0.0, 0.0, 0.0, 0.0, 0.0, 0.0, 0.0, 0.0, 0.0, 0.0, 0.0, 0.0, 0.0, 0.0, 0.0, 0.0, 0.0, 0.0, 0.0, 0.0, 0.0, 0.0, 0.0, 0.0, 0.0, 0.0, 0.0, 0.0, 0.0, 0.0, 0.0, 0.0, 0.0, 0.0, 0.0, 0.0, 0.0, 0.0, 0.0, 0.0, 0.0, 0.0, 0.0, 0.0, 0.0, 0.0, 0.0, 0.0, 0.0, 0.0, 0.0, 0.0, 0.0, 0.0, 0.0, 0.0, 0.0, 0.0, 0.0, 0.0, 0.0, 0.0, 0.0, 0.0, 0.0, 0.0, 0.0, 0.0, 0.0, 0.0, 0.0, 0.0, 0.0, 0.0, 0.0, 0.0, 0.0, 0.0, 0.0, 0.0, 0.0, 0.0, 0.0, 0.0, 0.0, 0.0, 0.0, 0.0, 0.0, 0.0, 0.0, 0.0, 0.0, 0.0, 0.0, 0.0, 0.0, 0.0, 0.0, 0.0, 0.0, 0.0, 0.0, 0.0, 0.0, 0.0, 0.0, 0.0, 0.0, 0.0, 0.0, 0.0, 0.0, 0.0, 0.0, 0.0, 0.0, 0.0, 0.0, 0.0, 0.0, 0.0, 0.0, 0.0, 0.0, 0.0, 0.0, 0.0, 0.0, 0.0, 0.0, 0.0, 0.0, 0.0, 0.0, 0.0, 0.0, 0.0, 0.0, 0.0, 0.0, 0.0, 0.0, 0.0, 0.0, 0.0, 0.0, 0.0, 0.0, 0.0, 0.0, 0.0, 0.0, 0.0, 0.0, 0.0, 0.0, 0.0, 0.0, 0.0, 0.0, 0.0, 0.0, 0.0, 0.0, 0.0, 0.0, 0.0, 0.0, 0.0, 0.0, 0.0, 0.0, 0.0, 0.0, 0.0, 0.0, 0.0, 0.0, 0.0, 0.0, 0.0, 0.0, 0.0, 0.0, 0.0, 0.0, 0.0, 0.0, 0.0, 0.0, 0.0, 0.0, 0.0, 0.0, 0.0, 0.0, 0.0, 0.0, 0.0, 0.0, 0.0, 0.0, 0.0, 0.0, 0.0, 0.0, 0.0, 0.0, 0.0, 0.0, 0.0, 0.0, 0.0, 0.0, 0.0, 0.0, 0.0, 0.0, 0.0, 0.0, 0.0, 0.0, 0.0, 0.0, 0.0, 0.0, 0.0, 0.0, 0.0, 0.0, 0.0, 0.0, 0.0, 0.0, 0.0, 0.0, 0.0, 0.0, 0.0, 0.0, 0.0, 0.0, 0.0, 0.0, 0.0, 0.0, 0.0, 0.0, 0.0, 0.0, 0.0, 0.0, 0.0, 0.0, 0.0, 0.0, 0.0, 0.0, 0.0, 0.0, 0.0, 0.0, 0.0, 0.0, 0.0, 0.0, 0.0, 0.0, 0.0, 0.0, 0.0, 0.0, 0.0, 0.0, 0.0, 0.0, 0.0, 0.0, 0.0, 0.0, 0.0, 0.0, 0.0, 0.0, 0.0, 0.0, 0.0, 0.0, 0.0, 0.0, 0.0, 0.0, 0.0, 0.0, 0.0, 0.0, 0.0, 0.0, 0.0, 0.0, 0.0, 0.0, 0.0, 0.0, 0.0, 0.0, 0.0, 0.0, 0.0, 0.0, 0.0, 0.0, 0.0, 0.0, 0.0, 0.0, 0.0, 0.0, 0.0, 0.0, 0.0, 0.0, 0.0, 0.0, 0.0, 0.0, 0.0, 0.0, 0.0, 0.0, 0.0, 0.0, 0.0, 0.0, 0.0, 0.0, 0.0, 0.0, 0.0, 0.0, 0.0, 0.0, 0.0, 0.0, 0.0, 0.0, 0.0, 0.0, 0.0, 0.0, 0.0, 0.0, 0.0, 0.0, 0.0, 0.0, 0.0, 0.0, 0.0, 0.0, 0.0, 0.0, 0.0, 0.0, 0.0, 0.0, 0.0, 0.0, 0.0, 0.0, 0.0, 0.0, 0.0, 0.0, 0.0, 0.0, 0.0, 0.0, 0.0, 0.0, 0.0, 0.0, 0.0, 0.0, 0.0, 0.0, 0.0, 0.0, 0.0, 0.0, 0.0, 0.0, 0.0, 0.0, 0.0, 0.0, 0.0, 0.0, 0.0, 0.0, 0.0, 0.0, 0.0, 0.0, 0.0, 0.0, 0.0, 0.0, 0.0, 0.0, 0.0, 0.0, 0.0, 0.0, 0.0, 0.0, 0.0, 0.0, 0.0, 0.0, 0.0, 0.0, 0.0, 0.0, 0.0, 0.0, 0.0, 0.0, 0.0, 0.0, 0.0, 0.0, 0.0, 0.0, 0.0, 0.0, 0.0, 0.0, 0.0, 0.0, 0.0, 0.0, 0.0, 0.0, 0.0, 0.0, 0.0, 0.0, 0.0, 0.0, 0.0, 0.0, 0.0, 0.0, 0.0, 0.0, 0.0, 0.0, 0.0, 0.0, 0.0, 0.0, 0.0, 0.0, 0.0, 0.0, 0.0, 0.0, 0.0, 0.0, 0.0, 0.0, 0.0, 0.0, 0.0, 0.0, 0.0, 0.0, 0.0, 0.0, 0.0, 0.0, 0.0, 0.0, 0.0, 0.0, 0.0, 0.0, 0.0, 0.0, 0.0, 0.0, 0.0, 0.0, 0.0, 0.0, 0.0, 0.0, 0.0, 0.0, 0.0, 0.0, 0.0, 0.0, 0.0, 0.0, 0.0, 0.0, 0.0, 0.0, 0.0, 0.0, 0.0, 0.0, 0.0, 0.0, 0.0, 0.0, 0.0, 0.0, 0.0, 0.0, 0.0, 0.0, 0.0, 0.0, 0.0, 0.0, 0.0, 0.0, 0.0, 0.0, 0.0, 0.0, 0.0, 0.0, 0.0, 0.0, 0.0, 0.0, 0.0, 0.0, 0.0, 0.0, 0.0, 0.0, 0.0, 0.0, 0.0, 0.0, 0.0, 0.0, 0.0, 0.0, 0.0, 0.0, 0.0, 0.0, 0.0, 0.0, 0.0, 0.0, 0.0, 0.0, 0.0, 0.0, 0.0, 0.0, 0.0, 0.0, 0.0, 0.0, 0.0, 0.0, 0.0, 0.0, 0.0, 0.0, 0.0, 0.0, 0.0, 0.0, 0.0, 0.0, 0.0, 0.0, 0.0, 0.0, 0.0, 0.0, 0.0, 0.0, 0.0, 0.0, 0.0, 0.0, 0.0, 0.0, 0.0, 0.0, 0.0, 0.0, 0.0, 0.0, 0.0, 0.0, 0.0, 0.0, 0.0, 0.0, 0.0, 0.0, 0.0, 0.0, 0.0, 0.0, 0.0, 0.0, 0.0, 0.0, 0.0, 0.0, 0.0, 0.0, 0.0, 0.0, 0.0, 0.0, 0.0, 0.0, 0.0, 0.0, 0.0, 0.0, 0.0, 0.0, 0.0, 0.0, 0.0, 0.0, 0.0, 0.0, 0.0, 0.0, 0.0, 0.0, 0.0, 0.0, 0.0, 0.0, 0.0, 0.0, 0.0, 0.0, 0.0, 0.0, 0.0, 0.0, 0.0, 0.0, 0.0, 0.0, 0.0, 0.0, 0.0, 0.0, 0.0, 0.0, 0.0, 0.0, 0.0, 0.0, 0.0, 0.0, 0.0, 0.0, 0.0, 0.0, 0.0, 0.0, 0.0, 0.0, 0.0, 0.0, 0.0, 0.0, 0.0, 0.0, 0.0, 0.0, 0.0, 0.0, 0.0, 0.0, 0.0, 0.0, 0.0, 0.0, 0.0, 0.0, 0.0, 0.0, 0.0, 0.0, 0.0, 0.0, 0.0, 0.0, 0.0, 0.0, 0.0, 0.0, 0.0, 0.0, 0.0, 0.0, 0.0, 0.0, 0.0, 0.0, 0.0, 0.0, 0.0, 0.0, 0.0, 0.0, 0.0, 0.0, 0.0, 0.0, 0.0, 0.0, 0.0, 0.0, 0.0, 0.0, 0.0, 0.0, 0.0, 0.0, 0.0, 0.0, 0.0, 0.0, 0.0, 0.0, 0.0, 0.0, 0.0, 0.0, 0.0, 0.0, 0.0, 0.0, 0.0, 0.0, 0.0, 0.0, 0.0, 0.0, 0.0, 0.0, 0.0, 0.0, 0.0, 0.0, 0.0, 0.0, 0.0, 0.0, 0.0, 0.0, 0.0, 0.0, 0.0, 0.0, 0.0, 0.0, 0.0, 0.0, 0.0, 0.0, 0.0, 0.0, 0.0, 0.0, 0.0, 0.0, 0.0, 0.0, 0.0, 0.0, 0.0, 0.0, 0.0, 0.0, 0.0, 0.0, 0.0, 0.0, 0.0, 0.0, 0.0, 0.0, 0.0, 0.0, 0.0, 0.0, 0.0, 0.0, 0.0, 0.0, 0.0, 0.0, 0.0, 0.0, 0.0, 0.0, 0.0, 0.0, 0.0, 0.0, 0.0, 0.0, 0.0, 0.0, 0.0, 0.0, 0.0, 0.0, 0.0, 0.0, 0.0, 0.0, 0.0, 0.0, 0.0, 0.0, 0.0, 0.0, 0.0, 0.0, 0.0, 0.0, 0.0, 0.0, 0.0, 0.0, 0.0, 0.0, 0.0, 0.0, 0.0, 0.0, 0.0, 0.0, 0.0, 0.0, 0.0, 0.0, 0.0, 0.0, 0.0, 0.0, 0.0, 0.0, 0.0, 0.0, 0.0, 0.0, 0.0, 0.0, 0.0, 0.0, 0.0, 0.0, 0.0, 0.0, 0.0, 0.0, 0.0, 0.0, 0.0, 0.0, 0.0, 0.0, 0.0, 0.0, 0.0, 0.0, 0.0, 0.0, 0.0, 0.0, 0.0, 0.0, 0.0, 0.0, 0.0, 0.0, 0.0, 0.0, 0.0, 0.0, 0.0, 0.0, 0.0, 0.0, 0.0, 0.0, 0.0, 0.0, 0.0, 0.0, 0.0, 0.0, 0.0, 0.0, 0.0, 0.0, 0.0, 0.0, 0.0, 0.0, 0.0, 0.0, 0.0, 0.0, 0.0, 0.0, 0.0, 0.0, 0.0, 0.0, 0.0, 0.0, 0.0, 0.0, 0.0, 0.0, 0.0, 0.0, 0.0, 0.0, 0.0, 0.0, 0.0, 0.0, 0.0, 0.0, 0.0, 0.0, 0.0, 0.0, 0.0, 0.0, 0.0, 0.0, 0.0, 0.0, 0.0, 0.0, 0.0, 0.0, 0.0, 0.0, 0.0, 0.0, 0.0, 0.0, 0.0, 0.0, 0.0, 0.0, 0.0, 0.0, 0.0, 0.0, 0.0, 0.0, 0.0, 0.0, 0.0, 0.0, 0.0, 0.0, 0.0, 0.0, 0.0, 0.0, 0.0, 0.0, 0.0, 0.0, 0.0, 0.0, 0.0, 0.0, 0.0, 0.0, 0.0, 0.0, 0.0, 0.0, 0.0, 0.0, 0.0, 0.0, 0.0, 0.0, 0.0, 0.0, 0.0, 0.0, 0.0, 0.0, 0.0, 0.0, 0.0, 0.0, 0.0, 0.0, 0.0, 0.0, 0.0, 0.0, 0.0, 0.0, 0.0, 0.0, 0.0, 0.0, 0.0, 0.0, 0.0, 0.0, 0.0, 0.0, 0.0, 0.0, 0.0, 0.0, 0.0, 0.0, 0.0, 0.0, 0.0, 0.0, 0.0, 0.0, 0.0, 0.0, 0.0, 0.0, 0.0, 0.0, 0.0, 0.0, 0.0, 0.0, 0.0, 0.0, 0.0, 0.0, 0.0, 0.0, 0.0, 0.0, 0.0, 0.0, 0.0, 0.0, 0.0, 0.0, 0.0, 0.0, 0.0, 0.0, 0.0, 0.0, 0.0, 0.0, 0.0, 0.0, 0.0, 0.0, 0.0, 0.0, 0.0])
me_plane.materials.append(mat_white)
me_plane.update()

# ---- objects
ob_king = bpy.data.objects.new('King', me_plane)

# ---- transforms, parenting, visibility, modifiers, constraints
ob_king.location = (-7.316e-09, -1.198e-05, 0.001383)

# ---- collection membership
col_collection.objects.link(ob_king)

# ---- scene / render settings (as saved in the file)
scene.frame_start = 1; scene.frame_end = 250; scene.frame_set(1)
scene.render.engine = 'BLENDER_EEVEE_NEXT'
scene.render.bake_bias = 0.0
scene.render.bake_samples = 0
scene.cycles.sampling_pattern = 'TABULATED_SOBOL'
scene.eevee.use_volume_custom_range = False
bpy.context.view_layer.update()

# ---- added for rendering (the .blend has no active camera and no usable light): camera, sun
cam_auto = bpy.data.cameras.new('AutoCamera')
cam_auto.lens = 50.0
cam_auto.sensor_width = 36.0
cam_auto.clip_end = 1000.0
ob_auto_camera = bpy.data.objects.new('AutoCamera', cam_auto)
scene.collection.objects.link(ob_auto_camera)
ob_auto_camera.location = (2.11475, -2.53771, 2.71127)
ob_auto_camera.rotation_euler = (1.09748, -7.21219e-08, 0.694738)
scene.camera = ob_auto_camera
light_auto_sun = bpy.data.lights.new('AutoSun', 'SUN')
light_auto_sun.energy = 3.0
light_auto_sun.angle = 0.0523599
ob_auto_sun = bpy.data.objects.new('AutoSun', light_auto_sun)
scene.collection.objects.link(ob_auto_sun)
ob_auto_sun.rotation_euler = (0.872665, 0.174533, 0.523599)
bpy.context.view_layer.update()
